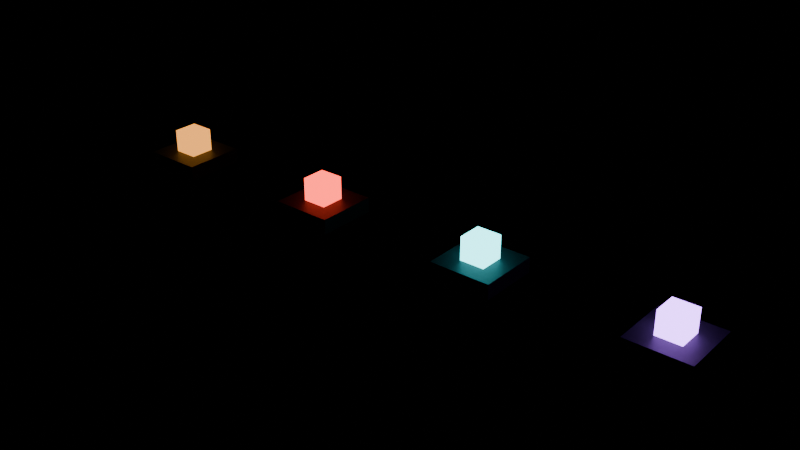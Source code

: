 # Source: TC_LightingReference_V1.blend  (saved by Blender 4.0.36; exported with 4.5.12 LTS)
import bpy
from mathutils import Matrix  # noqa: F401  (used for matrix-valued properties, if any)

bpy.ops.wm.read_factory_settings(use_empty=True)
scene = bpy.context.scene
scene.name = 'Scene'

# ---- materials (node trees are filled in below, after node groups)
mat_tc_lightingref_plinth = bpy.data.materials.new('TC_LightingRef_Plinth')
mat_tc_lightingref_plinth.use_transparent_shadow = False
mat_tc_lightingref_interactionsample = bpy.data.materials.new('TC_LightingRef_InteractionSample')
mat_tc_lightingref_interactionsample.use_transparent_shadow = False
mat_tc_lightingref_labeltext = bpy.data.materials.new('TC_LightingRef_LabelText')
mat_tc_lightingref_labeltext.use_transparent_shadow = False
mat_tc_lightingref_dangersample = bpy.data.materials.new('TC_LightingRef_DangerSample')
mat_tc_lightingref_dangersample.use_transparent_shadow = False
mat_tc_lightingref_poweredsample = bpy.data.materials.new('TC_LightingRef_PoweredSample')
mat_tc_lightingref_poweredsample.use_transparent_shadow = False
mat_tc_lightingref_aliensample = bpy.data.materials.new('TC_LightingRef_AlienSample')
mat_tc_lightingref_aliensample.use_transparent_shadow = False

# ---- material node trees
mat_tc_lightingref_plinth.use_nodes = True; mat_tc_lightingref_plinth.node_tree.nodes.clear()
_N = mat_tc_lightingref_plinth.node_tree.nodes; _L = mat_tc_lightingref_plinth.node_tree.links
n0 = _N.new('ShaderNodeBsdfPrincipled'); n0.name = 'Principled BSDF'; n0.location = (10, 300)
n0.inputs[0].default_value = (0.045, 0.05, 0.058, 1.0)
n0.inputs[1].default_value = 0.4
n0.inputs[2].default_value = 0.55
n0.inputs[3].default_value = 1.45
n1 = _N.new('ShaderNodeOutputMaterial'); n1.name = 'Material Output'; n1.location = (300, 300)
_L.new(n0.outputs[0], n1.inputs[0])
n1.is_active_output = True
mat_tc_lightingref_interactionsample.use_nodes = True; mat_tc_lightingref_interactionsample.node_tree.nodes.clear()
_N = mat_tc_lightingref_interactionsample.node_tree.nodes; _L = mat_tc_lightingref_interactionsample.node_tree.links
n0 = _N.new('ShaderNodeBsdfPrincipled'); n0.name = 'Principled BSDF'; n0.location = (10, 300)
n0.inputs[0].default_value = (0.02, 0.02, 0.02, 1.0)
n0.inputs[2].default_value = 0.3
n0.inputs[3].default_value = 1.45
n0.inputs[27].default_value = (1.0, 0.38, 0.06, 1.0)
n0.inputs[28].default_value = 1.8
n1 = _N.new('ShaderNodeOutputMaterial'); n1.name = 'Material Output'; n1.location = (300, 300)
_L.new(n0.outputs[0], n1.inputs[0])
n1.is_active_output = True
mat_tc_lightingref_labeltext.use_nodes = True; mat_tc_lightingref_labeltext.node_tree.nodes.clear()
_N = mat_tc_lightingref_labeltext.node_tree.nodes; _L = mat_tc_lightingref_labeltext.node_tree.links
n0 = _N.new('ShaderNodeBsdfPrincipled'); n0.name = 'Principled BSDF'; n0.location = (10, 300)
n0.inputs[0].default_value = (0.478, 0.435, 0.356, 1.0)
n0.inputs[2].default_value = 0.6
n0.inputs[3].default_value = 1.45
n1 = _N.new('ShaderNodeOutputMaterial'); n1.name = 'Material Output'; n1.location = (300, 300)
_L.new(n0.outputs[0], n1.inputs[0])
n1.is_active_output = True
mat_tc_lightingref_dangersample.use_nodes = True; mat_tc_lightingref_dangersample.node_tree.nodes.clear()
_N = mat_tc_lightingref_dangersample.node_tree.nodes; _L = mat_tc_lightingref_dangersample.node_tree.links
n0 = _N.new('ShaderNodeBsdfPrincipled'); n0.name = 'Principled BSDF'; n0.location = (10, 300)
n0.inputs[0].default_value = (0.02, 0.02, 0.02, 1.0)
n0.inputs[2].default_value = 0.3
n0.inputs[3].default_value = 1.45
n0.inputs[27].default_value = (1.0, 0.06, 0.04, 1.0)
n0.inputs[28].default_value = 4.0
n1 = _N.new('ShaderNodeOutputMaterial'); n1.name = 'Material Output'; n1.location = (300, 300)
_L.new(n0.outputs[0], n1.inputs[0])
n1.is_active_output = True
mat_tc_lightingref_poweredsample.use_nodes = True; mat_tc_lightingref_poweredsample.node_tree.nodes.clear()
_N = mat_tc_lightingref_poweredsample.node_tree.nodes; _L = mat_tc_lightingref_poweredsample.node_tree.links
n0 = _N.new('ShaderNodeBsdfPrincipled'); n0.name = 'Principled BSDF'; n0.location = (10, 300)
n0.inputs[0].default_value = (0.02, 0.02, 0.02, 1.0)
n0.inputs[2].default_value = 0.3
n0.inputs[3].default_value = 1.45
n0.inputs[27].default_value = (0.1, 0.85, 0.9, 1.0)
n0.inputs[28].default_value = 5.0
n1 = _N.new('ShaderNodeOutputMaterial'); n1.name = 'Material Output'; n1.location = (300, 300)
_L.new(n0.outputs[0], n1.inputs[0])
n1.is_active_output = True
mat_tc_lightingref_aliensample.use_nodes = True; mat_tc_lightingref_aliensample.node_tree.nodes.clear()
_N = mat_tc_lightingref_aliensample.node_tree.nodes; _L = mat_tc_lightingref_aliensample.node_tree.links
n0 = _N.new('ShaderNodeBsdfPrincipled'); n0.name = 'Principled BSDF'; n0.location = (10, 300)
n0.inputs[0].default_value = (0.02, 0.02, 0.02, 1.0)
n0.inputs[2].default_value = 0.3
n0.inputs[3].default_value = 1.45
n0.inputs[27].default_value = (0.48, 0.18, 1.0, 1.0)
n0.inputs[28].default_value = 7.0
n1 = _N.new('ShaderNodeOutputMaterial'); n1.name = 'Material Output'; n1.location = (300, 300)
_L.new(n0.outputs[0], n1.inputs[0])
n1.is_active_output = True

# ---- meshes
me_cube = bpy.data.meshes.new('Cube')
me_cube.from_pydata([(-2.0, -0.2, 0.0), (-2.0, -0.2, 0.1), (-2.0, 0.2, 0.0), (-2.0, 0.2, 0.1), (-1.6, -0.2, 0.0), (-1.6, -0.2, 0.1), (-1.6, 0.2, 0.0), (-1.6, 0.2, 0.1)], [], [(0, 1, 3, 2), (2, 3, 7, 6), (6, 7, 5, 4), (4, 5, 1, 0), (2, 6, 4, 0), (7, 3, 1, 5)])
_uv = me_cube.uv_layers.new(name='UVMap')
_uv.uv.foreach_set('vector', [0.375, 0.0, 0.625, 0.0, 0.625, 0.25, 0.375, 0.25, 0.375, 0.25, 0.625, 0.25, 0.625, 0.5, 0.375, 0.5, 0.375, 0.5, 0.625, 0.5, 0.625, 0.75, 0.375, 0.75, 0.375, 0.75, 0.625, 0.75, 0.625, 1.0, 0.375, 1.0, 0.125, 0.5, 0.375, 0.5, 0.375, 0.75, 0.125, 0.75, 0.625, 0.5, 0.875, 0.5, 0.875, 0.75, 0.625, 0.75])
me_cube.materials.append(mat_tc_lightingref_plinth)
me_cube.update()
me_cube_001 = bpy.data.meshes.new('Cube.001')
me_cube_001.from_pydata([(-1.88, -0.08, 0.1), (-1.88, -0.08, 0.25), (-1.88, 0.08, 0.1), (-1.88, 0.08, 0.25), (-1.72, -0.08, 0.1), (-1.72, -0.08, 0.25), (-1.72, 0.08, 0.1), (-1.72, 0.08, 0.25)], [], [(0, 1, 3, 2), (2, 3, 7, 6), (6, 7, 5, 4), (4, 5, 1, 0), (2, 6, 4, 0), (7, 3, 1, 5)])
_uv = me_cube_001.uv_layers.new(name='UVMap')
_uv.uv.foreach_set('vector', [0.375, 0.0, 0.625, 0.0, 0.625, 0.25, 0.375, 0.25, 0.375, 0.25, 0.625, 0.25, 0.625, 0.5, 0.375, 0.5, 0.375, 0.5, 0.625, 0.5, 0.625, 0.75, 0.375, 0.75, 0.375, 0.75, 0.625, 0.75, 0.625, 1.0, 0.375, 1.0, 0.125, 0.5, 0.375, 0.5, 0.375, 0.75, 0.125, 0.75, 0.625, 0.5, 0.875, 0.5, 0.875, 0.75, 0.625, 0.75])
me_cube_001.materials.append(mat_tc_lightingref_interactionsample)
me_cube_001.update()
me_text = bpy.data.meshes.new('Text')
me_text.from_pydata([(-1.744, 0.236, 0.0304), (-1.744, 0.236, -0.029), (-1.753, 0.236, -0.029), (-1.753, 0.236, 0.0304), (-1.777, 0.236, 0.0304), (-1.777, 0.236, 0.0392), (-1.72, 0.236, 0.0392), (-1.72, 0.236, 0.0304), (-1.795, 0.236, -0.029), (-1.84, 0.236, 0.0235), (-1.84, 0.236, -0.029), (-1.849, 0.236, -0.029), (-1.849, 0.236, 0.0392), (-1.842, 0.236, 0.0392), (-1.795, 0.236, -0.0136), (-1.795, 0.236, 0.0392), (-1.786, 0.236, 0.0392), (-1.786, 0.236, -0.029), (-1.874, 0.236, -0.029), (-1.874, 0.236, 0.0392), (-1.864, 0.236, 0.0392), (-1.864, 0.236, -0.029), (-1.744, 0.244, 0.0304), (-1.744, 0.244, -0.029), (-1.753, 0.244, -0.029), (-1.753, 0.244, 0.0304), (-1.777, 0.244, 0.0304), (-1.777, 0.244, 0.0392), (-1.72, 0.244, 0.0392), (-1.72, 0.244, 0.0304), (-1.795, 0.244, -0.029), (-1.84, 0.244, 0.0235), (-1.84, 0.244, -0.029), (-1.849, 0.244, -0.029), (-1.849, 0.244, 0.0392), (-1.842, 0.244, 0.0392), (-1.795, 0.244, -0.0136), (-1.795, 0.244, 0.0392), (-1.786, 0.244, 0.0392), (-1.786, 0.244, -0.029), (-1.874, 0.244, -0.029), (-1.874, 0.244, 0.0392), (-1.864, 0.244, 0.0392), (-1.864, 0.244, -0.029), (-1.874, 0.244, -0.029), (-1.874, 0.236, -0.029), (-1.874, 0.244, 0.0392), (-1.874, 0.236, 0.0392), (-1.864, 0.244, 0.0392), (-1.864, 0.236, 0.0392), (-1.864, 0.244, -0.029), (-1.864, 0.236, -0.029), (-1.795, 0.244, -0.029), (-1.795, 0.236, -0.029), (-1.84, 0.244, 0.0235), (-1.84, 0.236, 0.0235), (-1.84, 0.244, -0.029), (-1.84, 0.236, -0.029), (-1.849, 0.244, -0.029), (-1.849, 0.236, -0.029), (-1.849, 0.244, 0.0392), (-1.849, 0.236, 0.0392), (-1.842, 0.244, 0.0392), (-1.842, 0.236, 0.0392), (-1.795, 0.244, -0.0136), (-1.795, 0.236, -0.0136), (-1.795, 0.244, 0.0392), (-1.795, 0.236, 0.0392), (-1.786, 0.244, 0.0392), (-1.786, 0.236, 0.0392), (-1.786, 0.244, -0.029), (-1.786, 0.236, -0.029), (-1.744, 0.244, 0.0304), (-1.744, 0.236, 0.0304), (-1.744, 0.244, -0.029), (-1.744, 0.236, -0.029), (-1.753, 0.244, -0.029), (-1.753, 0.236, -0.029), (-1.753, 0.244, 0.0304), (-1.753, 0.236, 0.0304), (-1.777, 0.244, 0.0304), (-1.777, 0.236, 0.0304), (-1.777, 0.244, 0.0392), (-1.777, 0.236, 0.0392), (-1.72, 0.244, 0.0392), (-1.72, 0.236, 0.0392), (-1.72, 0.244, 0.0304), (-1.72, 0.236, 0.0304)], [], [(4, 6, 5), (4, 7, 6), (3, 7, 4), (2, 0, 3), (0, 7, 3), (2, 1, 0), (11, 13, 12), (11, 9, 13), (9, 14, 13), (14, 16, 15), (14, 17, 16), (11, 10, 9), (8, 14, 9), (8, 17, 14), (18, 20, 19), (18, 21, 20), (26, 27, 28), (26, 28, 29), (25, 26, 29), (24, 25, 22), (22, 25, 29), (24, 22, 23), (33, 34, 35), (33, 35, 31), (31, 35, 36), (36, 37, 38), (36, 38, 39), (33, 31, 32), (30, 31, 36), (30, 36, 39), (40, 41, 42), (40, 42, 43), (45, 47, 46, 44), (47, 49, 48, 46), (49, 51, 50, 48), (51, 45, 44, 50), (53, 55, 54, 52), (55, 57, 56, 54), (57, 59, 58, 56), (59, 61, 60, 58), (61, 63, 62, 60), (63, 65, 64, 62), (65, 67, 66, 64), (67, 69, 68, 66), (69, 71, 70, 68), (71, 53, 52, 70), (73, 75, 74, 72), (75, 77, 76, 74), (77, 79, 78, 76), (79, 81, 80, 78), (81, 83, 82, 80), (83, 85, 84, 82), (85, 87, 86, 84), (87, 73, 72, 86)])
me_text.polygons.foreach_set('use_smooth', [0, 0, 0, 0, 0, 0, 0, 0, 0, 0, 0, 0, 0, 0, 0, 0, 0, 0, 0, 0, 0, 0, 0, 0, 0, 0, 0, 0, 0, 0, 0, 0, 1, 1, 1, 1, 1, 1, 1, 1, 1, 1, 1, 1, 1, 1, 1, 1, 1, 1, 1, 1, 1, 1])
_uv = me_text.uv_layers.new(name='UVMap')
_uv.uv.foreach_set('vector', [0.5714, 0.0, 0.8571, 0.0, 0.7143, 0.0, 0.5714, 0.0, 1.0, 0.0, 0.8571, 0.0, 0.4286, 0.0, 1.0, 0.0, 0.5714, 0.0, 0.2857, 0.0, 0.0, 0.0, 0.4286, 0.0, 0.0, 0.0, 1.0, 0.0, 0.4286, 0.0, 0.2857, 0.0, 0.1429, 0.0, 0.0, 0.0, 0.3333, 0.0, 0.5556, 0.0, 0.4444, 0.0, 0.3333, 0.0, 0.1111, 0.0, 0.5556, 0.0, 0.1111, 0.0, 0.6667, 0.0, 0.5556, 0.0, 0.6667, 0.0, 0.8889, 0.0, 0.7778, 0.0, 0.6667, 0.0, 1.0, 0.0, 0.8889, 0.0, 0.3333, 0.0, 0.2222, 0.0, 0.1111, 0.0, 0.0, 0.0, 0.6667, 0.0, 0.1111, 0.0, 0.0, 0.0, 1.0, 0.0, 0.6667, 0.0, 0.0, 0.0, 0.6667, 0.0, 0.3333, 0.0, 0.0, 0.0, 1.0, 0.0, 0.6667, 0.0, 0.5714, 0.0, 0.7143, 0.0, 0.8571, 0.0, 0.5714, 0.0, 0.8571, 0.0, 1.0, 0.0, 0.4286, 0.0, 0.5714, 0.0, 1.0, 0.0, 0.2857, 0.0, 0.4286, 0.0, 0.0, 0.0, 0.0, 0.0, 0.4286, 0.0, 1.0, 0.0, 0.2857, 0.0, 0.0, 0.0, 0.1429, 0.0, 0.3333, 0.0, 0.4444, 0.0, 0.5556, 0.0, 0.3333, 0.0, 0.5556, 0.0, 0.1111, 0.0, 0.1111, 0.0, 0.5556, 0.0, 0.6667, 0.0, 0.6667, 0.0, 0.7778, 0.0, 0.8889, 0.0, 0.6667, 0.0, 0.8889, 0.0, 1.0, 0.0, 0.3333, 0.0, 0.1111, 0.0, 0.2222, 0.0, 0.0, 0.0, 0.1111, 0.0, 0.6667, 0.0, 0.0, 0.0, 0.6667, 0.0, 1.0, 0.0, 0.0, 0.0, 0.3333, 0.0, 0.6667, 0.0, 0.0, 0.0, 0.6667, 0.0, 1.0, 0.0, 0.0, 1.0, 0.25, 1.0, 0.25, 0.0, 0.0, 0.0, 0.25, 1.0, 0.5, 1.0, 0.5, 0.0, 0.25, 0.0, 0.5, 1.0, 0.75, 1.0, 0.75, 0.0, 0.5, 0.0, 0.75, 1.0, 1.0, 1.0, 1.0, 0.0, 0.75, 0.0, 0.0, 1.0, 0.1, 1.0, 0.1, 0.0, 0.0, 0.0, 0.1, 1.0, 0.2, 1.0, 0.2, 0.0, 0.1, 0.0, 0.2, 1.0, 0.3, 1.0, 0.3, 0.0, 0.2, 0.0, 0.3, 1.0, 0.4, 1.0, 0.4, 0.0, 0.3, 0.0, 0.4, 1.0, 0.5, 1.0, 0.5, 0.0, 0.4, 0.0, 0.5, 1.0, 0.6, 1.0, 0.6, 0.0, 0.5, 0.0, 0.6, 1.0, 0.7, 1.0, 0.7, 0.0, 0.6, 0.0, 0.7, 1.0, 0.8, 1.0, 0.8, 0.0, 0.7, 0.0, 0.8, 1.0, 0.9, 1.0, 0.9, 0.0, 0.8, 0.0, 0.9, 1.0, 1.0, 1.0, 1.0, 0.0, 0.9, 0.0, 0.0, 1.0, 0.125, 1.0, 0.125, 0.0, 0.0, 0.0, 0.125, 1.0, 0.25, 1.0, 0.25, 0.0, 0.125, 0.0, 0.25, 1.0, 0.375, 1.0, 0.375, 0.0, 0.25, 0.0, 0.375, 1.0, 0.5, 1.0, 0.5, 0.0, 0.375, 0.0, 0.5, 1.0, 0.625, 1.0, 0.625, 0.0, 0.5, 0.0, 0.625, 1.0, 0.75, 1.0, 0.75, 0.0, 0.625, 0.0, 0.75, 1.0, 0.875, 1.0, 0.875, 0.0, 0.75, 0.0, 0.875, 1.0, 1.0, 1.0, 1.0, 0.0, 0.875, 0.0])
me_text.materials.append(mat_tc_lightingref_labeltext)
me_text.auto_texspace = False
me_text.update()
me_cube_002 = bpy.data.meshes.new('Cube.002')
me_cube_002.from_pydata([(-0.8, -0.2, 0.0), (-0.8, -0.2, 0.1), (-0.8, 0.2, 0.0), (-0.8, 0.2, 0.1), (-0.4, -0.2, 0.0), (-0.4, -0.2, 0.1), (-0.4, 0.2, 0.0), (-0.4, 0.2, 0.1)], [], [(0, 1, 3, 2), (2, 3, 7, 6), (6, 7, 5, 4), (4, 5, 1, 0), (2, 6, 4, 0), (7, 3, 1, 5)])
_uv = me_cube_002.uv_layers.new(name='UVMap')
_uv.uv.foreach_set('vector', [0.375, 0.0, 0.625, 0.0, 0.625, 0.25, 0.375, 0.25, 0.375, 0.25, 0.625, 0.25, 0.625, 0.5, 0.375, 0.5, 0.375, 0.5, 0.625, 0.5, 0.625, 0.75, 0.375, 0.75, 0.375, 0.75, 0.625, 0.75, 0.625, 1.0, 0.375, 1.0, 0.125, 0.5, 0.375, 0.5, 0.375, 0.75, 0.125, 0.75, 0.625, 0.5, 0.875, 0.5, 0.875, 0.75, 0.625, 0.75])
me_cube_002.materials.append(mat_tc_lightingref_plinth)
me_cube_002.update()
me_cube_003 = bpy.data.meshes.new('Cube.003')
me_cube_003.from_pydata([(-0.68, -0.08, 0.1), (-0.68, -0.08, 0.25), (-0.68, 0.08, 0.1), (-0.68, 0.08, 0.25), (-0.52, -0.08, 0.1), (-0.52, -0.08, 0.25), (-0.52, 0.08, 0.1), (-0.52, 0.08, 0.25)], [], [(0, 1, 3, 2), (2, 3, 7, 6), (6, 7, 5, 4), (4, 5, 1, 0), (2, 6, 4, 0), (7, 3, 1, 5)])
_uv = me_cube_003.uv_layers.new(name='UVMap')
_uv.uv.foreach_set('vector', [0.375, 0.0, 0.625, 0.0, 0.625, 0.25, 0.375, 0.25, 0.375, 0.25, 0.625, 0.25, 0.625, 0.5, 0.375, 0.5, 0.375, 0.5, 0.625, 0.5, 0.625, 0.75, 0.375, 0.75, 0.375, 0.75, 0.625, 0.75, 0.625, 1.0, 0.375, 1.0, 0.125, 0.5, 0.375, 0.5, 0.375, 0.75, 0.125, 0.75, 0.625, 0.5, 0.875, 0.5, 0.875, 0.75, 0.625, 0.75])
me_cube_003.materials.append(mat_tc_lightingref_dangersample)
me_cube_003.update()
me_text_001 = bpy.data.meshes.new('Text.001')
me_text_001.from_pydata([(-0.5018, 0.236, -0.02753), (-0.5102, 0.236, -0.02934), (-0.5192, 0.236, -0.0299), (-0.5379, 0.236, -0.02537), (-0.5507, 0.236, -0.01316), (-0.5555, 0.236, 0.0047), (-0.5506, 0.236, 0.02281), (-0.5376, 0.236, 0.03539), (-0.5189, 0.236, 0.0401), (-0.5114, 0.236, 0.0396), (-0.5038, 0.236, 0.0378), (-0.4946, 0.236, 0.0343), (-0.4946, 0.236, 0.0244), (-0.5026, 0.236, 0.02809), (-0.5108, 0.236, 0.03034), (-0.5191, 0.236, 0.0311), (-0.5324, 0.236, 0.02762), (-0.5418, 0.236, 0.01834), (-0.5454, 0.236, 0.005), (-0.5418, 0.236, -0.00847), (-0.5321, 0.236, -0.01756), (-0.5178, 0.236, -0.0209), (-0.5126, 0.236, -0.02053), (-0.5077, 0.236, -0.01957), (-0.503, 0.236, -0.0182), (-0.503, 0.236, -0.0042), (-0.5161, 0.236, -0.0042), (-0.5161, 0.236, 0.0046), (-0.4932, 0.236, 0.0046), (-0.4932, 0.236, -0.0243), (-0.5764, 0.236, -0.029), (-0.622, 0.236, 0.0235), (-0.622, 0.236, -0.029), (-0.6312, 0.236, -0.029), (-0.6312, 0.236, 0.0392), (-0.6234, 0.236, 0.0392), (-0.5772, 0.236, -0.0136), (-0.5772, 0.236, 0.0392), (-0.568, 0.236, 0.0392), (-0.568, 0.236, -0.029), (-0.6795, 0.236, 0.0392), (-0.6588, 0.236, 0.03394), (-0.647, 0.236, 0.0211), (-0.6432, 0.236, 0.0051), (-0.6475, 0.236, -0.01152), (-0.66, 0.236, -0.02405), (-0.6794, 0.236, -0.029), (-0.706, 0.236, -0.029), (-0.706, 0.236, 0.0392), (-0.6806, 0.236, -0.0202), (-0.6636, 0.236, -0.01551), (-0.6554, 0.236, -0.005193), (-0.6533, 0.236, 0.0051), (-0.6562, 0.236, 0.01775), (-0.6654, 0.236, 0.02689), (-0.6811, 0.236, 0.0304), (-0.6962, 0.236, 0.0304), (-0.6962, 0.236, -0.0202), (-0.5018, 0.244, -0.02753), (-0.5102, 0.244, -0.02934), (-0.5192, 0.244, -0.0299), (-0.5379, 0.244, -0.02537), (-0.5507, 0.244, -0.01316), (-0.5555, 0.244, 0.0047), (-0.5506, 0.244, 0.02281), (-0.5376, 0.244, 0.03539), (-0.5189, 0.244, 0.0401), (-0.5114, 0.244, 0.0396), (-0.5038, 0.244, 0.0378), (-0.4946, 0.244, 0.0343), (-0.4946, 0.244, 0.0244), (-0.5026, 0.244, 0.02809), (-0.5108, 0.244, 0.03034), (-0.5191, 0.244, 0.0311), (-0.5324, 0.244, 0.02762), (-0.5418, 0.244, 0.01834), (-0.5454, 0.244, 0.005), (-0.5418, 0.244, -0.00847), (-0.5321, 0.244, -0.01756), (-0.5178, 0.244, -0.0209), (-0.5126, 0.244, -0.02053), (-0.5077, 0.244, -0.01957), (-0.503, 0.244, -0.0182), (-0.503, 0.244, -0.0042), (-0.5161, 0.244, -0.0042), (-0.5161, 0.244, 0.0046), (-0.4932, 0.244, 0.0046), (-0.4932, 0.244, -0.0243), (-0.5764, 0.244, -0.029), (-0.622, 0.244, 0.0235), (-0.622, 0.244, -0.029), (-0.6312, 0.244, -0.029), (-0.6312, 0.244, 0.0392), (-0.6234, 0.244, 0.0392), (-0.5772, 0.244, -0.0136), (-0.5772, 0.244, 0.0392), (-0.568, 0.244, 0.0392), (-0.568, 0.244, -0.029), (-0.6795, 0.244, 0.0392), (-0.6588, 0.244, 0.03394), (-0.647, 0.244, 0.0211), (-0.6432, 0.244, 0.0051), (-0.6475, 0.244, -0.01152), (-0.66, 0.244, -0.02405), (-0.6794, 0.244, -0.029), (-0.706, 0.244, -0.029), (-0.706, 0.244, 0.0392), (-0.6806, 0.244, -0.0202), (-0.6636, 0.244, -0.01551), (-0.6554, 0.244, -0.005193), (-0.6533, 0.244, 0.0051), (-0.6562, 0.244, 0.01775), (-0.6654, 0.244, 0.02689), (-0.6811, 0.244, 0.0304), (-0.6962, 0.244, 0.0304), (-0.6962, 0.244, -0.0202), (-0.6795, 0.244, 0.0392), (-0.6795, 0.236, 0.0392), (-0.6588, 0.244, 0.03394), (-0.6588, 0.236, 0.03394), (-0.647, 0.244, 0.0211), (-0.647, 0.236, 0.0211), (-0.6432, 0.244, 0.0051), (-0.6432, 0.236, 0.0051), (-0.6475, 0.244, -0.01152), (-0.6475, 0.236, -0.01152), (-0.66, 0.244, -0.02405), (-0.66, 0.236, -0.02405), (-0.6794, 0.244, -0.029), (-0.6794, 0.236, -0.029), (-0.706, 0.244, -0.029), (-0.706, 0.236, -0.029), (-0.706, 0.244, 0.0392), (-0.706, 0.236, 0.0392), (-0.6806, 0.244, -0.0202), (-0.6806, 0.236, -0.0202), (-0.6636, 0.244, -0.01551), (-0.6636, 0.236, -0.01551), (-0.6554, 0.244, -0.005193), (-0.6554, 0.236, -0.005193), (-0.6533, 0.244, 0.0051), (-0.6533, 0.236, 0.0051), (-0.6562, 0.244, 0.01775), (-0.6562, 0.236, 0.01775), (-0.6654, 0.244, 0.02689), (-0.6654, 0.236, 0.02689), (-0.6811, 0.244, 0.0304), (-0.6811, 0.236, 0.0304), (-0.6962, 0.244, 0.0304), (-0.6962, 0.236, 0.0304), (-0.6962, 0.244, -0.0202), (-0.6962, 0.236, -0.0202), (-0.5764, 0.244, -0.029), (-0.5764, 0.236, -0.029), (-0.622, 0.244, 0.0235), (-0.622, 0.236, 0.0235), (-0.622, 0.244, -0.029), (-0.622, 0.236, -0.029), (-0.6312, 0.244, -0.029), (-0.6312, 0.236, -0.029), (-0.6312, 0.244, 0.0392), (-0.6312, 0.236, 0.0392), (-0.6234, 0.244, 0.0392), (-0.6234, 0.236, 0.0392), (-0.5772, 0.244, -0.0136), (-0.5772, 0.236, -0.0136), (-0.5772, 0.244, 0.0392), (-0.5772, 0.236, 0.0392), (-0.568, 0.244, 0.0392), (-0.568, 0.236, 0.0392), (-0.568, 0.244, -0.029), (-0.568, 0.236, -0.029), (-0.5018, 0.244, -0.02753), (-0.5018, 0.236, -0.02753), (-0.5102, 0.244, -0.02934), (-0.5102, 0.236, -0.02934), (-0.5192, 0.244, -0.0299), (-0.5192, 0.236, -0.0299), (-0.5379, 0.244, -0.02537), (-0.5379, 0.236, -0.02537), (-0.5507, 0.244, -0.01316), (-0.5507, 0.236, -0.01316), (-0.5555, 0.244, 0.0047), (-0.5555, 0.236, 0.0047), (-0.5506, 0.244, 0.02281), (-0.5506, 0.236, 0.02281), (-0.5376, 0.244, 0.03539), (-0.5376, 0.236, 0.03539), (-0.5189, 0.244, 0.0401), (-0.5189, 0.236, 0.0401), (-0.5114, 0.244, 0.0396), (-0.5114, 0.236, 0.0396), (-0.5038, 0.244, 0.0378), (-0.5038, 0.236, 0.0378), (-0.4946, 0.244, 0.0343), (-0.4946, 0.236, 0.0343), (-0.4946, 0.244, 0.0244), (-0.4946, 0.236, 0.0244), (-0.5026, 0.244, 0.02809), (-0.5026, 0.236, 0.02809), (-0.5108, 0.244, 0.03034), (-0.5108, 0.236, 0.03034), (-0.5191, 0.244, 0.0311), (-0.5191, 0.236, 0.0311), (-0.5324, 0.244, 0.02762), (-0.5324, 0.236, 0.02762), (-0.5418, 0.244, 0.01834), (-0.5418, 0.236, 0.01834), (-0.5454, 0.244, 0.005), (-0.5454, 0.236, 0.005), (-0.5418, 0.244, -0.00847), (-0.5418, 0.236, -0.00847), (-0.5321, 0.244, -0.01756), (-0.5321, 0.236, -0.01756), (-0.5178, 0.244, -0.0209), (-0.5178, 0.236, -0.0209), (-0.5126, 0.244, -0.02053), (-0.5126, 0.236, -0.02053), (-0.5077, 0.244, -0.01957), (-0.5077, 0.236, -0.01957), (-0.503, 0.244, -0.0182), (-0.503, 0.236, -0.0182), (-0.503, 0.244, -0.0042), (-0.503, 0.236, -0.0042), (-0.5161, 0.244, -0.0042), (-0.5161, 0.236, -0.0042), (-0.5161, 0.244, 0.0046), (-0.5161, 0.236, 0.0046), (-0.4932, 0.244, 0.0046), (-0.4932, 0.236, 0.0046), (-0.4932, 0.244, -0.0243), (-0.4932, 0.236, -0.0243)], [], [(7, 9, 8), (7, 10, 9), (7, 11, 10), (6, 16, 7), (16, 15, 7), (15, 11, 7), (15, 14, 11), (14, 13, 11), (13, 12, 11), (6, 17, 16), (5, 17, 6), (5, 18, 17), (5, 19, 18), (4, 19, 5), (26, 28, 27), (26, 25, 28), (25, 29, 28), (24, 29, 25), (4, 20, 19), (3, 20, 4), (3, 21, 20), (23, 29, 24), (22, 29, 23), (21, 29, 22), (3, 29, 21), (3, 0, 29), (2, 0, 3), (2, 1, 0), (33, 35, 34), (33, 31, 35), (31, 36, 35), (36, 38, 37), (36, 39, 38), (33, 32, 31), (30, 36, 31), (30, 39, 36), (47, 56, 48), (56, 40, 48), (56, 41, 40), (56, 55, 41), (55, 54, 41), (54, 42, 41), (47, 57, 56), (53, 42, 54), (53, 43, 42), (52, 43, 53), (51, 43, 52), (51, 44, 43), (50, 44, 51), (50, 45, 44), (49, 45, 50), (47, 49, 57), (47, 45, 49), (47, 46, 45), (65, 66, 67), (65, 67, 68), (65, 68, 69), (64, 65, 74), (74, 65, 73), (73, 65, 69), (73, 69, 72), (72, 69, 71), (71, 69, 70), (64, 74, 75), (63, 64, 75), (63, 75, 76), (63, 76, 77), (62, 63, 77), (84, 85, 86), (84, 86, 83), (83, 86, 87), (82, 83, 87), (62, 77, 78), (61, 62, 78), (61, 78, 79), (81, 82, 87), (80, 81, 87), (79, 80, 87), (61, 79, 87), (61, 87, 58), (60, 61, 58), (60, 58, 59), (91, 92, 93), (91, 93, 89), (89, 93, 94), (94, 95, 96), (94, 96, 97), (91, 89, 90), (88, 89, 94), (88, 94, 97), (105, 106, 114), (114, 106, 98), (114, 98, 99), (114, 99, 113), (113, 99, 112), (112, 99, 100), (105, 114, 115), (111, 112, 100), (111, 100, 101), (110, 111, 101), (109, 110, 101), (109, 101, 102), (108, 109, 102), (108, 102, 103), (107, 108, 103), (105, 115, 107), (105, 107, 103), (105, 103, 104), (117, 119, 118, 116), (119, 121, 120, 118), (121, 123, 122, 120), (123, 125, 124, 122), (125, 127, 126, 124), (127, 129, 128, 126), (129, 131, 130, 128), (131, 133, 132, 130), (133, 117, 116, 132), (135, 137, 136, 134), (137, 139, 138, 136), (139, 141, 140, 138), (141, 143, 142, 140), (143, 145, 144, 142), (145, 147, 146, 144), (147, 149, 148, 146), (149, 151, 150, 148), (151, 135, 134, 150), (153, 155, 154, 152), (155, 157, 156, 154), (157, 159, 158, 156), (159, 161, 160, 158), (161, 163, 162, 160), (163, 165, 164, 162), (165, 167, 166, 164), (167, 169, 168, 166), (169, 171, 170, 168), (171, 153, 152, 170), (173, 175, 174, 172), (175, 177, 176, 174), (177, 179, 178, 176), (179, 181, 180, 178), (181, 183, 182, 180), (183, 185, 184, 182), (185, 187, 186, 184), (187, 189, 188, 186), (189, 191, 190, 188), (191, 193, 192, 190), (193, 195, 194, 192), (195, 197, 196, 194), (197, 199, 198, 196), (199, 201, 200, 198), (201, 203, 202, 200), (203, 205, 204, 202), (205, 207, 206, 204), (207, 209, 208, 206), (209, 211, 210, 208), (211, 213, 212, 210), (213, 215, 214, 212), (215, 217, 216, 214), (217, 219, 218, 216), (219, 221, 220, 218), (221, 223, 222, 220), (223, 225, 224, 222), (225, 227, 226, 224), (227, 229, 228, 226), (229, 231, 230, 228), (231, 173, 172, 230)])
me_text_001.polygons.foreach_set('use_smooth', [0, 0, 0, 0, 0, 0, 0, 0, 0, 0, 0, 0, 0, 0, 0, 0, 0, 0, 0, 0, 0, 0, 0, 0, 0, 0, 0, 0, 0, 0, 0, 0, 0, 0, 0, 0, 0, 0, 0, 0, 0, 0, 0, 0, 0, 0, 0, 0, 0, 0, 0, 0, 0, 0, 0, 0, 0, 0, 0, 0, 0, 0, 0, 0, 0, 0, 0, 0, 0, 0, 0, 0, 0, 0, 0, 0, 0, 0, 0, 0, 0, 0, 0, 0, 0, 0, 0, 0, 0, 0, 0, 0, 0, 0, 0, 0, 0, 0, 0, 0, 0, 0, 0, 0, 0, 0, 0, 0, 1, 1, 1, 1, 1, 1, 1, 1, 1, 1, 1, 1, 1, 1, 1, 1, 1, 1, 1, 1, 1, 1, 1, 1, 1, 1, 1, 1, 1, 1, 1, 1, 1, 1, 1, 1, 1, 1, 1, 1, 1, 1, 1, 1, 1, 1, 1, 1, 1, 1, 1, 1, 1, 1, 1, 1, 1, 1])
_uv = me_text_001.uv_layers.new(name='UVMap')
_uv.uv.foreach_set('vector', [0.2414, 0.0, 0.3103, 0.0, 0.2759, 0.0, 0.2414, 0.0, 0.3448, 0.0, 0.3103, 0.0, 0.2414, 0.0, 0.3793, 0.0, 0.3448, 0.0, 0.2069, 0.0, 0.5517, 0.0, 0.2414, 0.0, 0.5517, 0.0, 0.5172, 0.0, 0.2414, 0.0, 0.5172, 0.0, 0.3793, 0.0, 0.2414, 0.0, 0.5172, 0.0, 0.4828, 0.0, 0.3793, 0.0, 0.4828, 0.0, 0.4483, 0.0, 0.3793, 0.0, 0.4483, 0.0, 0.4138, 0.0, 0.3793, 0.0, 0.2069, 0.0, 0.5862, 0.0, 0.5517, 0.0, 0.1724, 0.0, 0.5862, 0.0, 0.2069, 0.0, 0.1724, 0.0, 0.6207, 0.0, 0.5862, 0.0, 0.1724, 0.0, 0.6552, 0.0, 0.6207, 0.0, 0.1379, 0.0, 0.6552, 0.0, 0.1724, 0.0, 0.8966, 0.0, 0.9655, 0.0, 0.931, 0.0, 0.8966, 0.0, 0.8621, 0.0, 0.9655, 0.0, 0.8621, 0.0, 1.0, 0.0, 0.9655, 0.0, 0.8276, 0.0, 1.0, 0.0, 0.8621, 0.0, 0.1379, 0.0, 0.6897, 0.0, 0.6552, 0.0, 0.1034, 0.0, 0.6897, 0.0, 0.1379, 0.0, 0.1034, 0.0, 0.7241, 0.0, 0.6897, 0.0, 0.7931, 0.0, 1.0, 0.0, 0.8276, 0.0, 0.7586, 0.0, 1.0, 0.0, 0.7931, 0.0, 0.7241, 0.0, 1.0, 0.0, 0.7586, 0.0, 0.1034, 0.0, 1.0, 0.0, 0.7241, 0.0, 0.1034, 0.0, 0.0, 0.0, 1.0, 0.0, 0.06897, 0.0, 0.0, 0.0, 0.1034, 0.0, 0.06897, 0.0, 0.03448, 0.0, 0.0, 0.0, 0.3333, 0.0, 0.5556, 0.0, 0.4444, 0.0, 0.3333, 0.0, 0.1111, 0.0, 0.5556, 0.0, 0.1111, 0.0, 0.6667, 0.0, 0.5556, 0.0, 0.6667, 0.0, 0.8889, 0.0, 0.7778, 0.0, 0.6667, 0.0, 1.0, 0.0, 0.8889, 0.0, 0.3333, 0.0, 0.2222, 0.0, 0.1111, 0.0, 0.0, 0.0, 0.6667, 0.0, 0.1111, 0.0, 0.0, 0.0, 1.0, 0.0, 0.6667, 0.0, 0.4118, 0.0, 0.9412, 0.0, 0.4706, 0.0, 0.9412, 0.0, 0.0, 0.0, 0.4706, 0.0, 0.9412, 0.0, 0.05882, 0.0, 0.0, 0.0, 0.9412, 0.0, 0.8824, 0.0, 0.05882, 0.0, 0.8824, 0.0, 0.8235, 0.0, 0.05882, 0.0, 0.8235, 0.0, 0.1176, 0.0, 0.05882, 0.0, 0.4118, 0.0, 1.0, 0.0, 0.9412, 0.0, 0.7647, 0.0, 0.1176, 0.0, 0.8235, 0.0, 0.7647, 0.0, 0.1765, 0.0, 0.1176, 0.0, 0.7059, 0.0, 0.1765, 0.0, 0.7647, 0.0, 0.6471, 0.0, 0.1765, 0.0, 0.7059, 0.0, 0.6471, 0.0, 0.2353, 0.0, 0.1765, 0.0, 0.5882, 0.0, 0.2353, 0.0, 0.6471, 0.0, 0.5882, 0.0, 0.2941, 0.0, 0.2353, 0.0, 0.5294, 0.0, 0.2941, 0.0, 0.5882, 0.0, 0.4118, 0.0, 0.5294, 0.0, 1.0, 0.0, 0.4118, 0.0, 0.2941, 0.0, 0.5294, 0.0, 0.4118, 0.0, 0.3529, 0.0, 0.2941, 0.0, 0.2414, 0.0, 0.2759, 0.0, 0.3103, 0.0, 0.2414, 0.0, 0.3103, 0.0, 0.3448, 0.0, 0.2414, 0.0, 0.3448, 0.0, 0.3793, 0.0, 0.2069, 0.0, 0.2414, 0.0, 0.5517, 0.0, 0.5517, 0.0, 0.2414, 0.0, 0.5172, 0.0, 0.5172, 0.0, 0.2414, 0.0, 0.3793, 0.0, 0.5172, 0.0, 0.3793, 0.0, 0.4828, 0.0, 0.4828, 0.0, 0.3793, 0.0, 0.4483, 0.0, 0.4483, 0.0, 0.3793, 0.0, 0.4138, 0.0, 0.2069, 0.0, 0.5517, 0.0, 0.5862, 0.0, 0.1724, 0.0, 0.2069, 0.0, 0.5862, 0.0, 0.1724, 0.0, 0.5862, 0.0, 0.6207, 0.0, 0.1724, 0.0, 0.6207, 0.0, 0.6552, 0.0, 0.1379, 0.0, 0.1724, 0.0, 0.6552, 0.0, 0.8966, 0.0, 0.931, 0.0, 0.9655, 0.0, 0.8966, 0.0, 0.9655, 0.0, 0.8621, 0.0, 0.8621, 0.0, 0.9655, 0.0, 1.0, 0.0, 0.8276, 0.0, 0.8621, 0.0, 1.0, 0.0, 0.1379, 0.0, 0.6552, 0.0, 0.6897, 0.0, 0.1034, 0.0, 0.1379, 0.0, 0.6897, 0.0, 0.1034, 0.0, 0.6897, 0.0, 0.7241, 0.0, 0.7931, 0.0, 0.8276, 0.0, 1.0, 0.0, 0.7586, 0.0, 0.7931, 0.0, 1.0, 0.0, 0.7241, 0.0, 0.7586, 0.0, 1.0, 0.0, 0.1034, 0.0, 0.7241, 0.0, 1.0, 0.0, 0.1034, 0.0, 1.0, 0.0, 0.0, 0.0, 0.06897, 0.0, 0.1034, 0.0, 0.0, 0.0, 0.06897, 0.0, 0.0, 0.0, 0.03448, 0.0, 0.3333, 0.0, 0.4444, 0.0, 0.5556, 0.0, 0.3333, 0.0, 0.5556, 0.0, 0.1111, 0.0, 0.1111, 0.0, 0.5556, 0.0, 0.6667, 0.0, 0.6667, 0.0, 0.7778, 0.0, 0.8889, 0.0, 0.6667, 0.0, 0.8889, 0.0, 1.0, 0.0, 0.3333, 0.0, 0.1111, 0.0, 0.2222, 0.0, 0.0, 0.0, 0.1111, 0.0, 0.6667, 0.0, 0.0, 0.0, 0.6667, 0.0, 1.0, 0.0, 0.4118, 0.0, 0.4706, 0.0, 0.9412, 0.0, 0.9412, 0.0, 0.4706, 0.0, 0.0, 0.0, 0.9412, 0.0, 0.0, 0.0, 0.05882, 0.0, 0.9412, 0.0, 0.05882, 0.0, 0.8824, 0.0, 0.8824, 0.0, 0.05882, 0.0, 0.8235, 0.0, 0.8235, 0.0, 0.05882, 0.0, 0.1176, 0.0, 0.4118, 0.0, 0.9412, 0.0, 1.0, 0.0, 0.7647, 0.0, 0.8235, 0.0, 0.1176, 0.0, 0.7647, 0.0, 0.1176, 0.0, 0.1765, 0.0, 0.7059, 0.0, 0.7647, 0.0, 0.1765, 0.0, 0.6471, 0.0, 0.7059, 0.0, 0.1765, 0.0, 0.6471, 0.0, 0.1765, 0.0, 0.2353, 0.0, 0.5882, 0.0, 0.6471, 0.0, 0.2353, 0.0, 0.5882, 0.0, 0.2353, 0.0, 0.2941, 0.0, 0.5294, 0.0, 0.5882, 0.0, 0.2941, 0.0, 0.4118, 0.0, 1.0, 0.0, 0.5294, 0.0, 0.4118, 0.0, 0.5294, 0.0, 0.2941, 0.0, 0.4118, 0.0, 0.2941, 0.0, 0.3529, 0.0, 0.0, 1.0, 0.1111, 1.0, 0.1111, 0.0, 0.0, 0.0, 0.1111, 1.0, 0.2222, 1.0, 0.2222, 0.0, 0.1111, 0.0, 0.2222, 1.0, 0.3333, 1.0, 0.3333, 0.0, 0.2222, 0.0, 0.3333, 1.0, 0.4444, 1.0, 0.4444, 0.0, 0.3333, 0.0, 0.4444, 1.0, 0.5556, 1.0, 0.5556, 0.0, 0.4444, 0.0, 0.5556, 1.0, 0.6667, 1.0, 0.6667, 0.0, 0.5556, 0.0, 0.6667, 1.0, 0.7778, 1.0, 0.7778, 0.0, 0.6667, 0.0, 0.7778, 1.0, 0.8889, 1.0, 0.8889, 0.0, 0.7778, 0.0, 0.8889, 1.0, 1.0, 1.0, 1.0, 0.0, 0.8889, 0.0, 0.0, 1.0, 0.1111, 1.0, 0.1111, 0.0, 0.0, 0.0, 0.1111, 1.0, 0.2222, 1.0, 0.2222, 0.0, 0.1111, 0.0, 0.2222, 1.0, 0.3333, 1.0, 0.3333, 0.0, 0.2222, 0.0, 0.3333, 1.0, 0.4444, 1.0, 0.4444, 0.0, 0.3333, 0.0, 0.4444, 1.0, 0.5556, 1.0, 0.5556, 0.0, 0.4444, 0.0, 0.5556, 1.0, 0.6667, 1.0, 0.6667, 0.0, 0.5556, 0.0, 0.6667, 1.0, 0.7778, 1.0, 0.7778, 0.0, 0.6667, 0.0, 0.7778, 1.0, 0.8889, 1.0, 0.8889, 0.0, 0.7778, 0.0, 0.8889, 1.0, 1.0, 1.0, 1.0, 0.0, 0.8889, 0.0, 0.0, 1.0, 0.1, 1.0, 0.1, 0.0, 0.0, 0.0, 0.1, 1.0, 0.2, 1.0, 0.2, 0.0, 0.1, 0.0, 0.2, 1.0, 0.3, 1.0, 0.3, 0.0, 0.2, 0.0, 0.3, 1.0, 0.4, 1.0, 0.4, 0.0, 0.3, 0.0, 0.4, 1.0, 0.5, 1.0, 0.5, 0.0, 0.4, 0.0, 0.5, 1.0, 0.6, 1.0, 0.6, 0.0, 0.5, 0.0, 0.6, 1.0, 0.7, 1.0, 0.7, 0.0, 0.6, 0.0, 0.7, 1.0, 0.8, 1.0, 0.8, 0.0, 0.7, 0.0, 0.8, 1.0, 0.9, 1.0, 0.9, 0.0, 0.8, 0.0, 0.9, 1.0, 1.0, 1.0, 1.0, 0.0, 0.9, 0.0, 0.0, 1.0, 0.03333, 1.0, 0.03333, 0.0, 0.0, 0.0, 0.03333, 1.0, 0.06667, 1.0, 0.06667, 0.0, 0.03333, 0.0, 0.06667, 1.0, 0.1, 1.0, 0.1, 0.0, 0.06667, 0.0, 0.1, 1.0, 0.1333, 1.0, 0.1333, 0.0, 0.1, 0.0, 0.1333, 1.0, 0.1667, 1.0, 0.1667, 0.0, 0.1333, 0.0, 0.1667, 1.0, 0.2, 1.0, 0.2, 0.0, 0.1667, 0.0, 0.2, 1.0, 0.2333, 1.0, 0.2333, 0.0, 0.2, 0.0, 0.2333, 1.0, 0.2667, 1.0, 0.2667, 0.0, 0.2333, 0.0, 0.2667, 1.0, 0.3, 1.0, 0.3, 0.0, 0.2667, 0.0, 0.3, 1.0, 0.3333, 1.0, 0.3333, 0.0, 0.3, 0.0, 0.3333, 1.0, 0.3667, 1.0, 0.3667, 0.0, 0.3333, 0.0, 0.3667, 1.0, 0.4, 1.0, 0.4, 0.0, 0.3667, 0.0, 0.4, 1.0, 0.4333, 1.0, 0.4333, 0.0, 0.4, 0.0, 0.4333, 1.0, 0.4667, 1.0, 0.4667, 0.0, 0.4333, 0.0, 0.4667, 1.0, 0.5, 1.0, 0.5, 0.0, 0.4667, 0.0, 0.5, 1.0, 0.5333, 1.0, 0.5333, 0.0, 0.5, 0.0, 0.5333, 1.0, 0.5667, 1.0, 0.5667, 0.0, 0.5333, 0.0, 0.5667, 1.0, 0.6, 1.0, 0.6, 0.0, 0.5667, 0.0, 0.6, 1.0, 0.6333, 1.0, 0.6333, 0.0, 0.6, 0.0, 0.6333, 1.0, 0.6667, 1.0, 0.6667, 0.0, 0.6333, 0.0, 0.6667, 1.0, 0.7, 1.0, 0.7, 0.0, 0.6667, 0.0, 0.7, 1.0, 0.7333, 1.0, 0.7333, 0.0, 0.7, 0.0, 0.7333, 1.0, 0.7667, 1.0, 0.7667, 0.0, 0.7333, 0.0, 0.7667, 1.0, 0.8, 1.0, 0.8, 0.0, 0.7667, 0.0, 0.8, 1.0, 0.8333, 1.0, 0.8333, 0.0, 0.8, 0.0, 0.8333, 1.0, 0.8667, 1.0, 0.8667, 0.0, 0.8333, 0.0, 0.8667, 1.0, 0.9, 1.0, 0.9, 0.0, 0.8667, 0.0, 0.9, 1.0, 0.9333, 1.0, 0.9333, 0.0, 0.9, 0.0, 0.9333, 1.0, 0.9667, 1.0, 0.9667, 0.0, 0.9333, 0.0, 0.9667, 1.0, 1.0, 1.0, 1.0, 0.0, 0.9667, 0.0])
me_text_001.materials.append(mat_tc_lightingref_labeltext)
me_text_001.auto_texspace = False
me_text_001.update()
me_cube_004 = bpy.data.meshes.new('Cube.004')
me_cube_004.from_pydata([(0.4, -0.2, 0.0), (0.4, -0.2, 0.1), (0.4, 0.2, 0.0), (0.4, 0.2, 0.1), (0.8, -0.2, 0.0), (0.8, -0.2, 0.1), (0.8, 0.2, 0.0), (0.8, 0.2, 0.1)], [], [(0, 1, 3, 2), (2, 3, 7, 6), (6, 7, 5, 4), (4, 5, 1, 0), (2, 6, 4, 0), (7, 3, 1, 5)])
_uv = me_cube_004.uv_layers.new(name='UVMap')
_uv.uv.foreach_set('vector', [0.375, 0.0, 0.625, 0.0, 0.625, 0.25, 0.375, 0.25, 0.375, 0.25, 0.625, 0.25, 0.625, 0.5, 0.375, 0.5, 0.375, 0.5, 0.625, 0.5, 0.625, 0.75, 0.375, 0.75, 0.375, 0.75, 0.625, 0.75, 0.625, 1.0, 0.375, 1.0, 0.125, 0.5, 0.375, 0.5, 0.375, 0.75, 0.125, 0.75, 0.625, 0.5, 0.875, 0.5, 0.875, 0.75, 0.625, 0.75])
me_cube_004.materials.append(mat_tc_lightingref_plinth)
me_cube_004.update()
me_cube_005 = bpy.data.meshes.new('Cube.005')
me_cube_005.from_pydata([(0.52, -0.08, 0.1), (0.52, -0.08, 0.25), (0.52, 0.08, 0.1), (0.52, 0.08, 0.25), (0.68, -0.08, 0.1), (0.68, -0.08, 0.25), (0.68, 0.08, 0.1), (0.68, 0.08, 0.25)], [], [(0, 1, 3, 2), (2, 3, 7, 6), (6, 7, 5, 4), (4, 5, 1, 0), (2, 6, 4, 0), (7, 3, 1, 5)])
_uv = me_cube_005.uv_layers.new(name='UVMap')
_uv.uv.foreach_set('vector', [0.375, 0.0, 0.625, 0.0, 0.625, 0.25, 0.375, 0.25, 0.375, 0.25, 0.625, 0.25, 0.625, 0.5, 0.375, 0.5, 0.375, 0.5, 0.625, 0.5, 0.625, 0.75, 0.375, 0.75, 0.375, 0.75, 0.625, 0.75, 0.625, 1.0, 0.375, 1.0, 0.125, 0.5, 0.375, 0.5, 0.375, 0.75, 0.125, 0.75, 0.625, 0.5, 0.875, 0.5, 0.875, 0.75, 0.625, 0.75])
me_cube_005.materials.append(mat_tc_lightingref_poweredsample)
me_cube_005.update()
me_text_002 = bpy.data.meshes.new('Text.002')
me_text_002.from_pydata([(0.6842, 0.236, 0.03687), (0.692, 0.236, 0.0303), (0.6947, 0.236, 0.0201), (0.6934, 0.236, 0.0129), (0.6895, 0.236, 0.007263), (0.6833, 0.236, 0.0034), (0.6888, 0.236, -0.001433), (0.6936, 0.236, -0.007733), (0.6985, 0.236, -0.0155), (0.7012, 0.236, -0.01964), (0.7039, 0.236, -0.02366), (0.7078, 0.236, -0.029), (0.6961, 0.236, -0.029), (0.6871, 0.236, -0.015), (0.6795, 0.236, -0.004733), (0.6739, 0.236, -0.0003333), (0.669, 0.236, 0.0006), (0.6649, 0.236, 0.0006), (0.6649, 0.236, -0.029), (0.6551, 0.236, -0.029), (0.6551, 0.236, 0.0392), (0.6723, 0.236, 0.0392), (0.6712, 0.236, 0.0094), (0.6794, 0.236, 0.01101), (0.6835, 0.236, 0.01509), (0.6846, 0.236, 0.0205), (0.6832, 0.236, 0.02601), (0.6789, 0.236, 0.02955), (0.6712, 0.236, 0.0308), (0.6649, 0.236, 0.0308), (0.6649, 0.236, 0.0094), (0.6177, 0.236, -0.0296), (0.5953, 0.236, 0.0262), (0.5727, 0.236, -0.0296), (0.5708, 0.236, -0.0296), (0.5432, 0.236, 0.0392), (0.553, 0.236, 0.0392), (0.5718, 0.236, -0.0078), (0.5907, 0.236, 0.0392), (0.6, 0.236, 0.0392), (0.619, 0.236, -0.0078), (0.6376, 0.236, 0.0392), (0.6473, 0.236, 0.0392), (0.6196, 0.236, -0.0296), (0.5327, 0.236, 0.03652), (0.5399, 0.236, 0.02948), (0.5422, 0.236, 0.0196), (0.5397, 0.236, 0.009893), (0.5322, 0.236, 0.003074), (0.5192, 0.236, 0.0005), (0.509, 0.236, 0.0005), (0.509, 0.236, -0.029), (0.4992, 0.236, -0.029), (0.4992, 0.236, 0.0392), (0.5205, 0.236, 0.0392), (0.5201, 0.236, 0.0093), (0.5265, 0.236, 0.01056), (0.5306, 0.236, 0.0142), (0.5321, 0.236, 0.02), (0.5311, 0.236, 0.02492), (0.5275, 0.236, 0.02881), (0.5205, 0.236, 0.0304), (0.509, 0.236, 0.0304), (0.509, 0.236, 0.0093), (0.6842, 0.244, 0.03687), (0.692, 0.244, 0.0303), (0.6947, 0.244, 0.0201), (0.6934, 0.244, 0.0129), (0.6895, 0.244, 0.007263), (0.6833, 0.244, 0.0034), (0.6888, 0.244, -0.001433), (0.6936, 0.244, -0.007733), (0.6985, 0.244, -0.0155), (0.7012, 0.244, -0.01964), (0.7039, 0.244, -0.02366), (0.7078, 0.244, -0.029), (0.6961, 0.244, -0.029), (0.6871, 0.244, -0.015), (0.6795, 0.244, -0.004733), (0.6739, 0.244, -0.0003333), (0.669, 0.244, 0.0006), (0.6649, 0.244, 0.0006), (0.6649, 0.244, -0.029), (0.6551, 0.244, -0.029), (0.6551, 0.244, 0.0392), (0.6723, 0.244, 0.0392), (0.6712, 0.244, 0.0094), (0.6794, 0.244, 0.01101), (0.6835, 0.244, 0.01509), (0.6846, 0.244, 0.0205), (0.6832, 0.244, 0.02601), (0.6789, 0.244, 0.02955), (0.6712, 0.244, 0.0308), (0.6649, 0.244, 0.0308), (0.6649, 0.244, 0.0094), (0.6177, 0.244, -0.0296), (0.5953, 0.244, 0.0262), (0.5727, 0.244, -0.0296), (0.5708, 0.244, -0.0296), (0.5432, 0.244, 0.0392), (0.553, 0.244, 0.0392), (0.5718, 0.244, -0.0078), (0.5907, 0.244, 0.0392), (0.6, 0.244, 0.0392), (0.619, 0.244, -0.0078), (0.6376, 0.244, 0.0392), (0.6473, 0.244, 0.0392), (0.6196, 0.244, -0.0296), (0.5327, 0.244, 0.03652), (0.5399, 0.244, 0.02948), (0.5422, 0.244, 0.0196), (0.5397, 0.244, 0.009893), (0.5322, 0.244, 0.003074), (0.5192, 0.244, 0.0005), (0.509, 0.244, 0.0005), (0.509, 0.244, -0.029), (0.4992, 0.244, -0.029), (0.4992, 0.244, 0.0392), (0.5205, 0.244, 0.0392), (0.5201, 0.244, 0.0093), (0.5265, 0.244, 0.01056), (0.5306, 0.244, 0.0142), (0.5321, 0.244, 0.02), (0.5311, 0.244, 0.02492), (0.5275, 0.244, 0.02881), (0.5205, 0.244, 0.0304), (0.509, 0.244, 0.0304), (0.509, 0.244, 0.0093), (0.5327, 0.244, 0.03652), (0.5327, 0.236, 0.03652), (0.5399, 0.244, 0.02948), (0.5399, 0.236, 0.02948), (0.5422, 0.244, 0.0196), (0.5422, 0.236, 0.0196), (0.5397, 0.244, 0.009893), (0.5397, 0.236, 0.009893), (0.5322, 0.244, 0.003074), (0.5322, 0.236, 0.003074), (0.5192, 0.244, 0.0005), (0.5192, 0.236, 0.0005), (0.509, 0.244, 0.0005), (0.509, 0.236, 0.0005), (0.509, 0.244, -0.029), (0.509, 0.236, -0.029), (0.4992, 0.244, -0.029), (0.4992, 0.236, -0.029), (0.4992, 0.244, 0.0392), (0.4992, 0.236, 0.0392), (0.5205, 0.244, 0.0392), (0.5205, 0.236, 0.0392), (0.5201, 0.244, 0.0093), (0.5201, 0.236, 0.0093), (0.5265, 0.244, 0.01056), (0.5265, 0.236, 0.01056), (0.5306, 0.244, 0.0142), (0.5306, 0.236, 0.0142), (0.5321, 0.244, 0.02), (0.5321, 0.236, 0.02), (0.5311, 0.244, 0.02492), (0.5311, 0.236, 0.02492), (0.5275, 0.244, 0.02881), (0.5275, 0.236, 0.02881), (0.5205, 0.244, 0.0304), (0.5205, 0.236, 0.0304), (0.509, 0.244, 0.0304), (0.509, 0.236, 0.0304), (0.509, 0.244, 0.0093), (0.509, 0.236, 0.0093), (0.6177, 0.244, -0.0296), (0.6177, 0.236, -0.0296), (0.5953, 0.244, 0.0262), (0.5953, 0.236, 0.0262), (0.5727, 0.244, -0.0296), (0.5727, 0.236, -0.0296), (0.5708, 0.244, -0.0296), (0.5708, 0.236, -0.0296), (0.5432, 0.244, 0.0392), (0.5432, 0.236, 0.0392), (0.553, 0.244, 0.0392), (0.553, 0.236, 0.0392), (0.5718, 0.244, -0.0078), (0.5718, 0.236, -0.0078), (0.5907, 0.244, 0.0392), (0.5907, 0.236, 0.0392), (0.6, 0.244, 0.0392), (0.6, 0.236, 0.0392), (0.619, 0.244, -0.0078), (0.619, 0.236, -0.0078), (0.6376, 0.244, 0.0392), (0.6376, 0.236, 0.0392), (0.6473, 0.244, 0.0392), (0.6473, 0.236, 0.0392), (0.6196, 0.244, -0.0296), (0.6196, 0.236, -0.0296), (0.6842, 0.244, 0.03687), (0.6842, 0.236, 0.03687), (0.692, 0.244, 0.0303), (0.692, 0.236, 0.0303), (0.6947, 0.244, 0.0201), (0.6947, 0.236, 0.0201), (0.6934, 0.244, 0.0129), (0.6934, 0.236, 0.0129), (0.6895, 0.244, 0.007263), (0.6895, 0.236, 0.007263), (0.6833, 0.244, 0.0034), (0.6833, 0.236, 0.0034), (0.6888, 0.244, -0.001433), (0.6888, 0.236, -0.001433), (0.6936, 0.244, -0.007733), (0.6936, 0.236, -0.007733), (0.6985, 0.244, -0.0155), (0.6985, 0.236, -0.0155), (0.7012, 0.244, -0.01964), (0.7012, 0.236, -0.01964), (0.7039, 0.244, -0.02366), (0.7039, 0.236, -0.02366), (0.7078, 0.244, -0.029), (0.7078, 0.236, -0.029), (0.6961, 0.244, -0.029), (0.6961, 0.236, -0.029), (0.6871, 0.244, -0.015), (0.6871, 0.236, -0.015), (0.6795, 0.244, -0.004733), (0.6795, 0.236, -0.004733), (0.6739, 0.244, -0.0003333), (0.6739, 0.236, -0.0003333), (0.669, 0.244, 0.0006), (0.669, 0.236, 0.0006), (0.6649, 0.244, 0.0006), (0.6649, 0.236, 0.0006), (0.6649, 0.244, -0.029), (0.6649, 0.236, -0.029), (0.6551, 0.244, -0.029), (0.6551, 0.236, -0.029), (0.6551, 0.244, 0.0392), (0.6551, 0.236, 0.0392), (0.6723, 0.244, 0.0392), (0.6723, 0.236, 0.0392), (0.6712, 0.244, 0.0094), (0.6712, 0.236, 0.0094), (0.6794, 0.244, 0.01101), (0.6794, 0.236, 0.01101), (0.6835, 0.244, 0.01509), (0.6835, 0.236, 0.01509), (0.6846, 0.244, 0.0205), (0.6846, 0.236, 0.0205), (0.6832, 0.244, 0.02601), (0.6832, 0.236, 0.02601), (0.6789, 0.244, 0.02955), (0.6789, 0.236, 0.02955), (0.6712, 0.244, 0.0308), (0.6712, 0.236, 0.0308), (0.6649, 0.244, 0.0308), (0.6649, 0.236, 0.0308), (0.6649, 0.244, 0.0094), (0.6649, 0.236, 0.0094)], [], [(19, 29, 20), (29, 21, 20), (29, 0, 21), (29, 28, 0), (28, 1, 0), (19, 30, 29), (27, 1, 28), (27, 2, 1), (26, 2, 27), (25, 2, 26), (24, 2, 25), (24, 3, 2), (23, 3, 24), (23, 4, 3), (22, 4, 23), (19, 17, 30), (17, 22, 30), (17, 4, 22), (17, 5, 4), (17, 16, 5), (16, 6, 5), (19, 18, 17), (15, 6, 16), (14, 6, 15), (14, 7, 6), (13, 7, 14), (13, 8, 7), (12, 8, 13), (12, 9, 8), (12, 10, 9), (12, 11, 10), (34, 36, 35), (34, 37, 36), (37, 39, 38), (37, 32, 39), (32, 40, 39), (40, 42, 41), (40, 43, 42), (37, 33, 32), (31, 40, 32), (34, 33, 37), (31, 43, 40), (52, 62, 53), (62, 54, 53), (62, 44, 54), (62, 61, 44), (61, 45, 44), (52, 63, 62), (60, 45, 61), (60, 46, 45), (59, 46, 60), (58, 46, 59), (57, 46, 58), (57, 47, 46), (56, 47, 57), (55, 47, 56), (55, 48, 47), (52, 50, 63), (50, 55, 63), (50, 48, 55), (50, 49, 48), (52, 51, 50), (83, 84, 93), (93, 84, 85), (93, 85, 64), (93, 64, 92), (92, 64, 65), (83, 93, 94), (91, 92, 65), (91, 65, 66), (90, 91, 66), (89, 90, 66), (88, 89, 66), (88, 66, 67), (87, 88, 67), (87, 67, 68), (86, 87, 68), (83, 94, 81), (81, 94, 86), (81, 86, 68), (81, 68, 69), (81, 69, 80), (80, 69, 70), (83, 81, 82), (79, 80, 70), (78, 79, 70), (78, 70, 71), (77, 78, 71), (77, 71, 72), (76, 77, 72), (76, 72, 73), (76, 73, 74), (76, 74, 75), (98, 99, 100), (98, 100, 101), (101, 102, 103), (101, 103, 96), (96, 103, 104), (104, 105, 106), (104, 106, 107), (101, 96, 97), (95, 96, 104), (98, 101, 97), (95, 104, 107), (116, 117, 126), (126, 117, 118), (126, 118, 108), (126, 108, 125), (125, 108, 109), (116, 126, 127), (124, 125, 109), (124, 109, 110), (123, 124, 110), (122, 123, 110), (121, 122, 110), (121, 110, 111), (120, 121, 111), (119, 120, 111), (119, 111, 112), (116, 127, 114), (114, 127, 119), (114, 119, 112), (114, 112, 113), (116, 114, 115), (129, 131, 130, 128), (131, 133, 132, 130), (133, 135, 134, 132), (135, 137, 136, 134), (137, 139, 138, 136), (139, 141, 140, 138), (141, 143, 142, 140), (143, 145, 144, 142), (145, 147, 146, 144), (147, 149, 148, 146), (149, 129, 128, 148), (151, 153, 152, 150), (153, 155, 154, 152), (155, 157, 156, 154), (157, 159, 158, 156), (159, 161, 160, 158), (161, 163, 162, 160), (163, 165, 164, 162), (165, 167, 166, 164), (167, 151, 150, 166), (169, 171, 170, 168), (171, 173, 172, 170), (173, 175, 174, 172), (175, 177, 176, 174), (177, 179, 178, 176), (179, 181, 180, 178), (181, 183, 182, 180), (183, 185, 184, 182), (185, 187, 186, 184), (187, 189, 188, 186), (189, 191, 190, 188), (191, 193, 192, 190), (193, 169, 168, 192), (195, 197, 196, 194), (197, 199, 198, 196), (199, 201, 200, 198), (201, 203, 202, 200), (203, 205, 204, 202), (205, 207, 206, 204), (207, 209, 208, 206), (209, 211, 210, 208), (211, 213, 212, 210), (213, 215, 214, 212), (215, 217, 216, 214), (217, 219, 218, 216), (219, 221, 220, 218), (221, 223, 222, 220), (223, 225, 224, 222), (225, 227, 226, 224), (227, 229, 228, 226), (229, 231, 230, 228), (231, 233, 232, 230), (233, 235, 234, 232), (235, 237, 236, 234), (237, 195, 194, 236), (239, 241, 240, 238), (241, 243, 242, 240), (243, 245, 244, 242), (245, 247, 246, 244), (247, 249, 248, 246), (249, 251, 250, 248), (251, 253, 252, 250), (253, 255, 254, 252), (255, 239, 238, 254)])
me_text_002.polygons.foreach_set('use_smooth', [0, 0, 0, 0, 0, 0, 0, 0, 0, 0, 0, 0, 0, 0, 0, 0, 0, 0, 0, 0, 0, 0, 0, 0, 0, 0, 0, 0, 0, 0, 0, 0, 0, 0, 0, 0, 0, 0, 0, 0, 0, 0, 0, 0, 0, 0, 0, 0, 0, 0, 0, 0, 0, 0, 0, 0, 0, 0, 0, 0, 0, 0, 0, 0, 0, 0, 0, 0, 0, 0, 0, 0, 0, 0, 0, 0, 0, 0, 0, 0, 0, 0, 0, 0, 0, 0, 0, 0, 0, 0, 0, 0, 0, 0, 0, 0, 0, 0, 0, 0, 0, 0, 0, 0, 0, 0, 0, 0, 0, 0, 0, 0, 0, 0, 0, 0, 0, 0, 0, 0, 0, 0, 0, 0, 1, 1, 1, 1, 1, 1, 1, 1, 1, 1, 1, 1, 1, 1, 1, 1, 1, 1, 1, 1, 1, 1, 1, 1, 1, 1, 1, 1, 1, 1, 1, 1, 1, 1, 1, 1, 1, 1, 1, 1, 1, 1, 1, 1, 1, 1, 1, 1, 1, 1, 1, 1, 1, 1, 1, 1, 1, 1, 1, 1, 1, 1, 1, 1])
_uv = me_text_002.uv_layers.new(name='UVMap')
_uv.uv.foreach_set('vector', [0.6333, 0.0, 0.9667, 0.0, 0.6667, 0.0, 0.9667, 0.0, 0.7, 0.0, 0.6667, 0.0, 0.9667, 0.0, 0.0, 0.0, 0.7, 0.0, 0.9667, 0.0, 0.9333, 0.0, 0.0, 0.0, 0.9333, 0.0, 0.03333, 0.0, 0.0, 0.0, 0.6333, 0.0, 1.0, 0.0, 0.9667, 0.0, 0.9, 0.0, 0.03333, 0.0, 0.9333, 0.0, 0.9, 0.0, 0.06667, 0.0, 0.03333, 0.0, 0.8667, 0.0, 0.06667, 0.0, 0.9, 0.0, 0.8333, 0.0, 0.06667, 0.0, 0.8667, 0.0, 0.8, 0.0, 0.06667, 0.0, 0.8333, 0.0, 0.8, 0.0, 0.1, 0.0, 0.06667, 0.0, 0.7667, 0.0, 0.1, 0.0, 0.8, 0.0, 0.7667, 0.0, 0.1333, 0.0, 0.1, 0.0, 0.7333, 0.0, 0.1333, 0.0, 0.7667, 0.0, 0.6333, 0.0, 0.5667, 0.0, 1.0, 0.0, 0.5667, 0.0, 0.7333, 0.0, 1.0, 0.0, 0.5667, 0.0, 0.1333, 0.0, 0.7333, 0.0, 0.5667, 0.0, 0.1667, 0.0, 0.1333, 0.0, 0.5667, 0.0, 0.5333, 0.0, 0.1667, 0.0, 0.5333, 0.0, 0.2, 0.0, 0.1667, 0.0, 0.6333, 0.0, 0.6, 0.0, 0.5667, 0.0, 0.5, 0.0, 0.2, 0.0, 0.5333, 0.0, 0.4667, 0.0, 0.2, 0.0, 0.5, 0.0, 0.4667, 0.0, 0.2333, 0.0, 0.2, 0.0, 0.4333, 0.0, 0.2333, 0.0, 0.4667, 0.0, 0.4333, 0.0, 0.2667, 0.0, 0.2333, 0.0, 0.4, 0.0, 0.2667, 0.0, 0.4333, 0.0, 0.4, 0.0, 0.3, 0.0, 0.2667, 0.0, 0.4, 0.0, 0.3333, 0.0, 0.3, 0.0, 0.4, 0.0, 0.3667, 0.0, 0.3333, 0.0, 0.25, 0.0, 0.4167, 0.0, 0.3333, 0.0, 0.25, 0.0, 0.5, 0.0, 0.4167, 0.0, 0.5, 0.0, 0.6667, 0.0, 0.5833, 0.0, 0.5, 0.0, 0.08333, 0.0, 0.6667, 0.0, 0.08333, 0.0, 0.75, 0.0, 0.6667, 0.0, 0.75, 0.0, 0.9167, 0.0, 0.8333, 0.0, 0.75, 0.0, 1.0, 0.0, 0.9167, 0.0, 0.5, 0.0, 0.1667, 0.0, 0.08333, 0.0, 0.0, 0.0, 0.75, 0.0, 0.08333, 0.0, 0.25, 0.0, 0.1667, 0.0, 0.5, 0.0, 0.0, 0.0, 1.0, 0.0, 0.75, 0.0, 0.4211, 0.0, 0.9474, 0.0, 0.4737, 0.0, 0.9474, 0.0, 0.5263, 0.0, 0.4737, 0.0, 0.9474, 0.0, 0.0, 0.0, 0.5263, 0.0, 0.9474, 0.0, 0.8947, 0.0, 0.0, 0.0, 0.8947, 0.0, 0.05263, 0.0, 0.0, 0.0, 0.4211, 0.0, 1.0, 0.0, 0.9474, 0.0, 0.8421, 0.0, 0.05263, 0.0, 0.8947, 0.0, 0.8421, 0.0, 0.1053, 0.0, 0.05263, 0.0, 0.7895, 0.0, 0.1053, 0.0, 0.8421, 0.0, 0.7368, 0.0, 0.1053, 0.0, 0.7895, 0.0, 0.6842, 0.0, 0.1053, 0.0, 0.7368, 0.0, 0.6842, 0.0, 0.1579, 0.0, 0.1053, 0.0, 0.6316, 0.0, 0.1579, 0.0, 0.6842, 0.0, 0.5789, 0.0, 0.1579, 0.0, 0.6316, 0.0, 0.5789, 0.0, 0.2105, 0.0, 0.1579, 0.0, 0.4211, 0.0, 0.3158, 0.0, 1.0, 0.0, 0.3158, 0.0, 0.5789, 0.0, 1.0, 0.0, 0.3158, 0.0, 0.2105, 0.0, 0.5789, 0.0, 0.3158, 0.0, 0.2632, 0.0, 0.2105, 0.0, 0.4211, 0.0, 0.3684, 0.0, 0.3158, 0.0, 0.6333, 0.0, 0.6667, 0.0, 0.9667, 0.0, 0.9667, 0.0, 0.6667, 0.0, 0.7, 0.0, 0.9667, 0.0, 0.7, 0.0, 0.0, 0.0, 0.9667, 0.0, 0.0, 0.0, 0.9333, 0.0, 0.9333, 0.0, 0.0, 0.0, 0.03333, 0.0, 0.6333, 0.0, 0.9667, 0.0, 1.0, 0.0, 0.9, 0.0, 0.9333, 0.0, 0.03333, 0.0, 0.9, 0.0, 0.03333, 0.0, 0.06667, 0.0, 0.8667, 0.0, 0.9, 0.0, 0.06667, 0.0, 0.8333, 0.0, 0.8667, 0.0, 0.06667, 0.0, 0.8, 0.0, 0.8333, 0.0, 0.06667, 0.0, 0.8, 0.0, 0.06667, 0.0, 0.1, 0.0, 0.7667, 0.0, 0.8, 0.0, 0.1, 0.0, 0.7667, 0.0, 0.1, 0.0, 0.1333, 0.0, 0.7333, 0.0, 0.7667, 0.0, 0.1333, 0.0, 0.6333, 0.0, 1.0, 0.0, 0.5667, 0.0, 0.5667, 0.0, 1.0, 0.0, 0.7333, 0.0, 0.5667, 0.0, 0.7333, 0.0, 0.1333, 0.0, 0.5667, 0.0, 0.1333, 0.0, 0.1667, 0.0, 0.5667, 0.0, 0.1667, 0.0, 0.5333, 0.0, 0.5333, 0.0, 0.1667, 0.0, 0.2, 0.0, 0.6333, 0.0, 0.5667, 0.0, 0.6, 0.0, 0.5, 0.0, 0.5333, 0.0, 0.2, 0.0, 0.4667, 0.0, 0.5, 0.0, 0.2, 0.0, 0.4667, 0.0, 0.2, 0.0, 0.2333, 0.0, 0.4333, 0.0, 0.4667, 0.0, 0.2333, 0.0, 0.4333, 0.0, 0.2333, 0.0, 0.2667, 0.0, 0.4, 0.0, 0.4333, 0.0, 0.2667, 0.0, 0.4, 0.0, 0.2667, 0.0, 0.3, 0.0, 0.4, 0.0, 0.3, 0.0, 0.3333, 0.0, 0.4, 0.0, 0.3333, 0.0, 0.3667, 0.0, 0.25, 0.0, 0.3333, 0.0, 0.4167, 0.0, 0.25, 0.0, 0.4167, 0.0, 0.5, 0.0, 0.5, 0.0, 0.5833, 0.0, 0.6667, 0.0, 0.5, 0.0, 0.6667, 0.0, 0.08333, 0.0, 0.08333, 0.0, 0.6667, 0.0, 0.75, 0.0, 0.75, 0.0, 0.8333, 0.0, 0.9167, 0.0, 0.75, 0.0, 0.9167, 0.0, 1.0, 0.0, 0.5, 0.0, 0.08333, 0.0, 0.1667, 0.0, 0.0, 0.0, 0.08333, 0.0, 0.75, 0.0, 0.25, 0.0, 0.5, 0.0, 0.1667, 0.0, 0.0, 0.0, 0.75, 0.0, 1.0, 0.0, 0.4211, 0.0, 0.4737, 0.0, 0.9474, 0.0, 0.9474, 0.0, 0.4737, 0.0, 0.5263, 0.0, 0.9474, 0.0, 0.5263, 0.0, 0.0, 0.0, 0.9474, 0.0, 0.0, 0.0, 0.8947, 0.0, 0.8947, 0.0, 0.0, 0.0, 0.05263, 0.0, 0.4211, 0.0, 0.9474, 0.0, 1.0, 0.0, 0.8421, 0.0, 0.8947, 0.0, 0.05263, 0.0, 0.8421, 0.0, 0.05263, 0.0, 0.1053, 0.0, 0.7895, 0.0, 0.8421, 0.0, 0.1053, 0.0, 0.7368, 0.0, 0.7895, 0.0, 0.1053, 0.0, 0.6842, 0.0, 0.7368, 0.0, 0.1053, 0.0, 0.6842, 0.0, 0.1053, 0.0, 0.1579, 0.0, 0.6316, 0.0, 0.6842, 0.0, 0.1579, 0.0, 0.5789, 0.0, 0.6316, 0.0, 0.1579, 0.0, 0.5789, 0.0, 0.1579, 0.0, 0.2105, 0.0, 0.4211, 0.0, 1.0, 0.0, 0.3158, 0.0, 0.3158, 0.0, 1.0, 0.0, 0.5789, 0.0, 0.3158, 0.0, 0.5789, 0.0, 0.2105, 0.0, 0.3158, 0.0, 0.2105, 0.0, 0.2632, 0.0, 0.4211, 0.0, 0.3158, 0.0, 0.3684, 0.0, 0.0, 1.0, 0.09091, 1.0, 0.09091, 0.0, 0.0, 0.0, 0.09091, 1.0, 0.1818, 1.0, 0.1818, 0.0, 0.09091, 0.0, 0.1818, 1.0, 0.2727, 1.0, 0.2727, 0.0, 0.1818, 0.0, 0.2727, 1.0, 0.3636, 1.0, 0.3636, 0.0, 0.2727, 0.0, 0.3636, 1.0, 0.4545, 1.0, 0.4545, 0.0, 0.3636, 0.0, 0.4545, 1.0, 0.5455, 1.0, 0.5455, 0.0, 0.4545, 0.0, 0.5455, 1.0, 0.6364, 1.0, 0.6364, 0.0, 0.5455, 0.0, 0.6364, 1.0, 0.7273, 1.0, 0.7273, 0.0, 0.6364, 0.0, 0.7273, 1.0, 0.8182, 1.0, 0.8182, 0.0, 0.7273, 0.0, 0.8182, 1.0, 0.9091, 1.0, 0.9091, 0.0, 0.8182, 0.0, 0.9091, 1.0, 1.0, 1.0, 1.0, 0.0, 0.9091, 0.0, 0.0, 1.0, 0.1111, 1.0, 0.1111, 0.0, 0.0, 0.0, 0.1111, 1.0, 0.2222, 1.0, 0.2222, 0.0, 0.1111, 0.0, 0.2222, 1.0, 0.3333, 1.0, 0.3333, 0.0, 0.2222, 0.0, 0.3333, 1.0, 0.4444, 1.0, 0.4444, 0.0, 0.3333, 0.0, 0.4444, 1.0, 0.5556, 1.0, 0.5556, 0.0, 0.4444, 0.0, 0.5556, 1.0, 0.6667, 1.0, 0.6667, 0.0, 0.5556, 0.0, 0.6667, 1.0, 0.7778, 1.0, 0.7778, 0.0, 0.6667, 0.0, 0.7778, 1.0, 0.8889, 1.0, 0.8889, 0.0, 0.7778, 0.0, 0.8889, 1.0, 1.0, 1.0, 1.0, 0.0, 0.8889, 0.0, 0.0, 1.0, 0.07692, 1.0, 0.07692, 0.0, 0.0, 0.0, 0.07692, 1.0, 0.1538, 1.0, 0.1538, 0.0, 0.07692, 0.0, 0.1538, 1.0, 0.2308, 1.0, 0.2308, 0.0, 0.1538, 0.0, 0.2308, 1.0, 0.3077, 1.0, 0.3077, 0.0, 0.2308, 0.0, 0.3077, 1.0, 0.3846, 1.0, 0.3846, 0.0, 0.3077, 0.0, 0.3846, 1.0, 0.4615, 1.0, 0.4615, 0.0, 0.3846, 0.0, 0.4615, 1.0, 0.5385, 1.0, 0.5385, 0.0, 0.4615, 0.0, 0.5385, 1.0, 0.6154, 1.0, 0.6154, 0.0, 0.5385, 0.0, 0.6154, 1.0, 0.6923, 1.0, 0.6923, 0.0, 0.6154, 0.0, 0.6923, 1.0, 0.7692, 1.0, 0.7692, 0.0, 0.6923, 0.0, 0.7692, 1.0, 0.8462, 1.0, 0.8462, 0.0, 0.7692, 0.0, 0.8462, 1.0, 0.9231, 1.0, 0.9231, 0.0, 0.8462, 0.0, 0.9231, 1.0, 1.0, 1.0, 1.0, 0.0, 0.9231, 0.0, 0.0, 1.0, 0.04545, 1.0, 0.04545, 0.0, 0.0, 0.0, 0.04545, 1.0, 0.09091, 1.0, 0.09091, 0.0, 0.04545, 0.0, 0.09091, 1.0, 0.1364, 1.0, 0.1364, 0.0, 0.09091, 0.0, 0.1364, 1.0, 0.1818, 1.0, 0.1818, 0.0, 0.1364, 0.0, 0.1818, 1.0, 0.2273, 1.0, 0.2273, 0.0, 0.1818, 0.0, 0.2273, 1.0, 0.2727, 1.0, 0.2727, 0.0, 0.2273, 0.0, 0.2727, 1.0, 0.3182, 1.0, 0.3182, 0.0, 0.2727, 0.0, 0.3182, 1.0, 0.3636, 1.0, 0.3636, 0.0, 0.3182, 0.0, 0.3636, 1.0, 0.4091, 1.0, 0.4091, 0.0, 0.3636, 0.0, 0.4091, 1.0, 0.4545, 1.0, 0.4545, 0.0, 0.4091, 0.0, 0.4545, 1.0, 0.5, 1.0, 0.5, 0.0, 0.4545, 0.0, 0.5, 1.0, 0.5455, 1.0, 0.5455, 0.0, 0.5, 0.0, 0.5455, 1.0, 0.5909, 1.0, 0.5909, 0.0, 0.5455, 0.0, 0.5909, 1.0, 0.6364, 1.0, 0.6364, 0.0, 0.5909, 0.0, 0.6364, 1.0, 0.6818, 1.0, 0.6818, 0.0, 0.6364, 0.0, 0.6818, 1.0, 0.7273, 1.0, 0.7273, 0.0, 0.6818, 0.0, 0.7273, 1.0, 0.7727, 1.0, 0.7727, 0.0, 0.7273, 0.0, 0.7727, 1.0, 0.8182, 1.0, 0.8182, 0.0, 0.7727, 0.0, 0.8182, 1.0, 0.8636, 1.0, 0.8636, 0.0, 0.8182, 0.0, 0.8636, 1.0, 0.9091, 1.0, 0.9091, 0.0, 0.8636, 0.0, 0.9091, 1.0, 0.9545, 1.0, 0.9545, 0.0, 0.9091, 0.0, 0.9545, 1.0, 1.0, 1.0, 1.0, 0.0, 0.9545, 0.0, 0.0, 1.0, 0.1111, 1.0, 0.1111, 0.0, 0.0, 0.0, 0.1111, 1.0, 0.2222, 1.0, 0.2222, 0.0, 0.1111, 0.0, 0.2222, 1.0, 0.3333, 1.0, 0.3333, 0.0, 0.2222, 0.0, 0.3333, 1.0, 0.4444, 1.0, 0.4444, 0.0, 0.3333, 0.0, 0.4444, 1.0, 0.5556, 1.0, 0.5556, 0.0, 0.4444, 0.0, 0.5556, 1.0, 0.6667, 1.0, 0.6667, 0.0, 0.5556, 0.0, 0.6667, 1.0, 0.7778, 1.0, 0.7778, 0.0, 0.6667, 0.0, 0.7778, 1.0, 0.8889, 1.0, 0.8889, 0.0, 0.7778, 0.0, 0.8889, 1.0, 1.0, 1.0, 1.0, 0.0, 0.8889, 0.0])
me_text_002.materials.append(mat_tc_lightingref_labeltext)
me_text_002.auto_texspace = False
me_text_002.update()
me_cube_006 = bpy.data.meshes.new('Cube.006')
me_cube_006.from_pydata([(1.6, -0.2, 0.0), (1.6, -0.2, 0.1), (1.6, 0.2, 0.0), (1.6, 0.2, 0.1), (2.0, -0.2, 0.0), (2.0, -0.2, 0.1), (2.0, 0.2, 0.0), (2.0, 0.2, 0.1)], [], [(0, 1, 3, 2), (2, 3, 7, 6), (6, 7, 5, 4), (4, 5, 1, 0), (2, 6, 4, 0), (7, 3, 1, 5)])
_uv = me_cube_006.uv_layers.new(name='UVMap')
_uv.uv.foreach_set('vector', [0.375, 0.0, 0.625, 0.0, 0.625, 0.25, 0.375, 0.25, 0.375, 0.25, 0.625, 0.25, 0.625, 0.5, 0.375, 0.5, 0.375, 0.5, 0.625, 0.5, 0.625, 0.75, 0.375, 0.75, 0.375, 0.75, 0.625, 0.75, 0.625, 1.0, 0.375, 1.0, 0.125, 0.5, 0.375, 0.5, 0.375, 0.75, 0.125, 0.75, 0.625, 0.5, 0.875, 0.5, 0.875, 0.75, 0.625, 0.75])
me_cube_006.materials.append(mat_tc_lightingref_plinth)
me_cube_006.update()
me_cube_007 = bpy.data.meshes.new('Cube.007')
me_cube_007.from_pydata([(1.72, -0.08, 0.1), (1.72, -0.08, 0.25), (1.72, 0.08, 0.1), (1.72, 0.08, 0.25), (1.88, -0.08, 0.1), (1.88, -0.08, 0.25), (1.88, 0.08, 0.1), (1.88, 0.08, 0.25)], [], [(0, 1, 3, 2), (2, 3, 7, 6), (6, 7, 5, 4), (4, 5, 1, 0), (2, 6, 4, 0), (7, 3, 1, 5)])
_uv = me_cube_007.uv_layers.new(name='UVMap')
_uv.uv.foreach_set('vector', [0.375, 0.0, 0.625, 0.0, 0.625, 0.25, 0.375, 0.25, 0.375, 0.25, 0.625, 0.25, 0.625, 0.5, 0.375, 0.5, 0.375, 0.5, 0.625, 0.5, 0.625, 0.75, 0.375, 0.75, 0.375, 0.75, 0.625, 0.75, 0.625, 1.0, 0.375, 1.0, 0.125, 0.5, 0.375, 0.5, 0.375, 0.75, 0.125, 0.75, 0.625, 0.5, 0.875, 0.5, 0.875, 0.75, 0.625, 0.75])
me_cube_007.materials.append(mat_tc_lightingref_aliensample)
me_cube_007.update()
me_text_003 = bpy.data.meshes.new('Text.003')
me_text_003.from_pydata([(1.881, 0.236, -0.029), (1.835, 0.236, 0.0235), (1.835, 0.236, -0.029), (1.826, 0.236, -0.029), (1.826, 0.236, 0.0392), (1.834, 0.236, 0.0392), (1.88, 0.236, -0.0136), (1.88, 0.236, 0.0392), (1.889, 0.236, 0.0392), (1.889, 0.236, -0.029), (1.818, 0.236, -0.0202), (1.818, 0.236, -0.029), (1.777, 0.236, -0.029), (1.777, 0.236, 0.0392), (1.787, 0.236, 0.0392), (1.787, 0.236, -0.0202), (1.76, 0.236, -0.029), (1.751, 0.236, -0.0089), (1.722, 0.236, -0.0089), (1.713, 0.236, -0.029), (1.703, 0.236, -0.029), (1.732, 0.236, 0.0396), (1.739, 0.236, 0.0396), (1.77, 0.236, -0.029), (1.747, 0.236, -0.0001), (1.736, 0.236, 0.0246), (1.725, 0.236, -0.0001), (1.881, 0.244, -0.029), (1.835, 0.244, 0.0235), (1.835, 0.244, -0.029), (1.826, 0.244, -0.029), (1.826, 0.244, 0.0392), (1.834, 0.244, 0.0392), (1.88, 0.244, -0.0136), (1.88, 0.244, 0.0392), (1.889, 0.244, 0.0392), (1.889, 0.244, -0.029), (1.818, 0.244, -0.0202), (1.818, 0.244, -0.029), (1.777, 0.244, -0.029), (1.777, 0.244, 0.0392), (1.787, 0.244, 0.0392), (1.787, 0.244, -0.0202), (1.76, 0.244, -0.029), (1.751, 0.244, -0.0089), (1.722, 0.244, -0.0089), (1.713, 0.244, -0.029), (1.703, 0.244, -0.029), (1.732, 0.244, 0.0396), (1.739, 0.244, 0.0396), (1.77, 0.244, -0.029), (1.747, 0.244, -0.0001), (1.736, 0.244, 0.0246), (1.725, 0.244, -0.0001), (1.76, 0.244, -0.029), (1.76, 0.236, -0.029), (1.751, 0.244, -0.0089), (1.751, 0.236, -0.0089), (1.722, 0.244, -0.0089), (1.722, 0.236, -0.0089), (1.713, 0.244, -0.029), (1.713, 0.236, -0.029), (1.703, 0.244, -0.029), (1.703, 0.236, -0.029), (1.732, 0.244, 0.0396), (1.732, 0.236, 0.0396), (1.739, 0.244, 0.0396), (1.739, 0.236, 0.0396), (1.77, 0.244, -0.029), (1.77, 0.236, -0.029), (1.747, 0.244, -0.0001), (1.747, 0.236, -0.0001), (1.736, 0.244, 0.0246), (1.736, 0.236, 0.0246), (1.725, 0.244, -0.0001), (1.725, 0.236, -0.0001), (1.818, 0.244, -0.0202), (1.818, 0.236, -0.0202), (1.818, 0.244, -0.029), (1.818, 0.236, -0.029), (1.777, 0.244, -0.029), (1.777, 0.236, -0.029), (1.777, 0.244, 0.0392), (1.777, 0.236, 0.0392), (1.787, 0.244, 0.0392), (1.787, 0.236, 0.0392), (1.787, 0.244, -0.0202), (1.787, 0.236, -0.0202), (1.881, 0.244, -0.029), (1.881, 0.236, -0.029), (1.835, 0.244, 0.0235), (1.835, 0.236, 0.0235), (1.835, 0.244, -0.029), (1.835, 0.236, -0.029), (1.826, 0.244, -0.029), (1.826, 0.236, -0.029), (1.826, 0.244, 0.0392), (1.826, 0.236, 0.0392), (1.834, 0.244, 0.0392), (1.834, 0.236, 0.0392), (1.88, 0.244, -0.0136), (1.88, 0.236, -0.0136), (1.88, 0.244, 0.0392), (1.88, 0.236, 0.0392), (1.889, 0.244, 0.0392), (1.889, 0.236, 0.0392), (1.889, 0.244, -0.029), (1.889, 0.236, -0.029)], [], [(3, 5, 4), (3, 1, 5), (1, 6, 5), (6, 8, 7), (6, 9, 8), (3, 2, 1), (0, 6, 1), (0, 9, 6), (12, 14, 13), (12, 15, 14), (12, 10, 15), (12, 11, 10), (20, 22, 21), (20, 25, 22), (25, 23, 22), (20, 26, 25), (24, 23, 25), (20, 18, 26), (18, 24, 26), (18, 17, 24), (17, 23, 24), (20, 19, 18), (16, 23, 17), (30, 31, 32), (30, 32, 28), (28, 32, 33), (33, 34, 35), (33, 35, 36), (30, 28, 29), (27, 28, 33), (27, 33, 36), (39, 40, 41), (39, 41, 42), (39, 42, 37), (39, 37, 38), (47, 48, 49), (47, 49, 52), (52, 49, 50), (47, 52, 53), (51, 52, 50), (47, 53, 45), (45, 53, 51), (45, 51, 44), (44, 51, 50), (47, 45, 46), (43, 44, 50), (55, 57, 56, 54), (57, 59, 58, 56), (59, 61, 60, 58), (61, 63, 62, 60), (63, 65, 64, 62), (65, 67, 66, 64), (67, 69, 68, 66), (69, 55, 54, 68), (71, 73, 72, 70), (73, 75, 74, 72), (75, 71, 70, 74), (77, 79, 78, 76), (79, 81, 80, 78), (81, 83, 82, 80), (83, 85, 84, 82), (85, 87, 86, 84), (87, 77, 76, 86), (89, 91, 90, 88), (91, 93, 92, 90), (93, 95, 94, 92), (95, 97, 96, 94), (97, 99, 98, 96), (99, 101, 100, 98), (101, 103, 102, 100), (103, 105, 104, 102), (105, 107, 106, 104), (107, 89, 88, 106)])
me_text_003.polygons.foreach_set('use_smooth', [0, 0, 0, 0, 0, 0, 0, 0, 0, 0, 0, 0, 0, 0, 0, 0, 0, 0, 0, 0, 0, 0, 0, 0, 0, 0, 0, 0, 0, 0, 0, 0, 0, 0, 0, 0, 0, 0, 0, 0, 0, 0, 0, 0, 0, 0, 1, 1, 1, 1, 1, 1, 1, 1, 1, 1, 1, 1, 1, 1, 1, 1, 1, 1, 1, 1, 1, 1, 1, 1, 1, 1, 1])
_uv = me_text_003.uv_layers.new(name='UVMap')
_uv.uv.foreach_set('vector', [0.3333, 0.0, 0.5556, 0.0, 0.4444, 0.0, 0.3333, 0.0, 0.1111, 0.0, 0.5556, 0.0, 0.1111, 0.0, 0.6667, 0.0, 0.5556, 0.0, 0.6667, 0.0, 0.8889, 0.0, 0.7778, 0.0, 0.6667, 0.0, 1.0, 0.0, 0.8889, 0.0, 0.3333, 0.0, 0.2222, 0.0, 0.1111, 0.0, 0.0, 0.0, 0.6667, 0.0, 0.1111, 0.0, 0.0, 0.0, 1.0, 0.0, 0.6667, 0.0, 0.4, 0.0, 0.8, 0.0, 0.6, 0.0, 0.4, 0.0, 1.0, 0.0, 0.8, 0.0, 0.4, 0.0, 0.0, 0.0, 1.0, 0.0, 0.4, 0.0, 0.2, 0.0, 0.0, 0.0, 0.4, 0.0, 0.6, 0.0, 0.5, 0.0, 0.4, 0.0, 0.9, 0.0, 0.6, 0.0, 0.9, 0.0, 0.7, 0.0, 0.6, 0.0, 0.4, 0.0, 1.0, 0.0, 0.9, 0.0, 0.8, 0.0, 0.7, 0.0, 0.9, 0.0, 0.4, 0.0, 0.2, 0.0, 1.0, 0.0, 0.2, 0.0, 0.8, 0.0, 1.0, 0.0, 0.2, 0.0, 0.1, 0.0, 0.8, 0.0, 0.1, 0.0, 0.7, 0.0, 0.8, 0.0, 0.4, 0.0, 0.3, 0.0, 0.2, 0.0, 0.0, 0.0, 0.7, 0.0, 0.1, 0.0, 0.3333, 0.0, 0.4444, 0.0, 0.5556, 0.0, 0.3333, 0.0, 0.5556, 0.0, 0.1111, 0.0, 0.1111, 0.0, 0.5556, 0.0, 0.6667, 0.0, 0.6667, 0.0, 0.7778, 0.0, 0.8889, 0.0, 0.6667, 0.0, 0.8889, 0.0, 1.0, 0.0, 0.3333, 0.0, 0.1111, 0.0, 0.2222, 0.0, 0.0, 0.0, 0.1111, 0.0, 0.6667, 0.0, 0.0, 0.0, 0.6667, 0.0, 1.0, 0.0, 0.4, 0.0, 0.6, 0.0, 0.8, 0.0, 0.4, 0.0, 0.8, 0.0, 1.0, 0.0, 0.4, 0.0, 1.0, 0.0, 0.0, 0.0, 0.4, 0.0, 0.0, 0.0, 0.2, 0.0, 0.4, 0.0, 0.5, 0.0, 0.6, 0.0, 0.4, 0.0, 0.6, 0.0, 0.9, 0.0, 0.9, 0.0, 0.6, 0.0, 0.7, 0.0, 0.4, 0.0, 0.9, 0.0, 1.0, 0.0, 0.8, 0.0, 0.9, 0.0, 0.7, 0.0, 0.4, 0.0, 1.0, 0.0, 0.2, 0.0, 0.2, 0.0, 1.0, 0.0, 0.8, 0.0, 0.2, 0.0, 0.8, 0.0, 0.1, 0.0, 0.1, 0.0, 0.8, 0.0, 0.7, 0.0, 0.4, 0.0, 0.2, 0.0, 0.3, 0.0, 0.0, 0.0, 0.1, 0.0, 0.7, 0.0, 0.0, 1.0, 0.125, 1.0, 0.125, 0.0, 0.0, 0.0, 0.125, 1.0, 0.25, 1.0, 0.25, 0.0, 0.125, 0.0, 0.25, 1.0, 0.375, 1.0, 0.375, 0.0, 0.25, 0.0, 0.375, 1.0, 0.5, 1.0, 0.5, 0.0, 0.375, 0.0, 0.5, 1.0, 0.625, 1.0, 0.625, 0.0, 0.5, 0.0, 0.625, 1.0, 0.75, 1.0, 0.75, 0.0, 0.625, 0.0, 0.75, 1.0, 0.875, 1.0, 0.875, 0.0, 0.75, 0.0, 0.875, 1.0, 1.0, 1.0, 1.0, 0.0, 0.875, 0.0, 0.0, 1.0, 0.3333, 1.0, 0.3333, 0.0, 0.0, 0.0, 0.3333, 1.0, 0.6667, 1.0, 0.6667, 0.0, 0.3333, 0.0, 0.6667, 1.0, 1.0, 1.0, 1.0, 0.0, 0.6667, 0.0, 0.0, 1.0, 0.1667, 1.0, 0.1667, 0.0, 0.0, 0.0, 0.1667, 1.0, 0.3333, 1.0, 0.3333, 0.0, 0.1667, 0.0, 0.3333, 1.0, 0.5, 1.0, 0.5, 0.0, 0.3333, 0.0, 0.5, 1.0, 0.6667, 1.0, 0.6667, 0.0, 0.5, 0.0, 0.6667, 1.0, 0.8333, 1.0, 0.8333, 0.0, 0.6667, 0.0, 0.8333, 1.0, 1.0, 1.0, 1.0, 0.0, 0.8333, 0.0, 0.0, 1.0, 0.1, 1.0, 0.1, 0.0, 0.0, 0.0, 0.1, 1.0, 0.2, 1.0, 0.2, 0.0, 0.1, 0.0, 0.2, 1.0, 0.3, 1.0, 0.3, 0.0, 0.2, 0.0, 0.3, 1.0, 0.4, 1.0, 0.4, 0.0, 0.3, 0.0, 0.4, 1.0, 0.5, 1.0, 0.5, 0.0, 0.4, 0.0, 0.5, 1.0, 0.6, 1.0, 0.6, 0.0, 0.5, 0.0, 0.6, 1.0, 0.7, 1.0, 0.7, 0.0, 0.6, 0.0, 0.7, 1.0, 0.8, 1.0, 0.8, 0.0, 0.7, 0.0, 0.8, 1.0, 0.9, 1.0, 0.9, 0.0, 0.8, 0.0, 0.9, 1.0, 1.0, 1.0, 1.0, 0.0, 0.9, 0.0])
me_text_003.materials.append(mat_tc_lightingref_labeltext)
me_text_003.auto_texspace = False
me_text_003.update()

# ---- objects
ob_tc_lightingref_interaction_plinth = bpy.data.objects.new('TC_LightingRef_Interaction_Plinth', me_cube)
ob_tc_lightingref_interaction_sample = bpy.data.objects.new('TC_LightingRef_Interaction_Sample', me_cube_001)
ob_tc_lightingref_interaction_label = bpy.data.objects.new('TC_LightingRef_Interaction_Label', me_text)
ob_tc_lightingref_danger_plinth = bpy.data.objects.new('TC_LightingRef_Danger_Plinth', me_cube_002)
ob_tc_lightingref_danger_sample = bpy.data.objects.new('TC_LightingRef_Danger_Sample', me_cube_003)
ob_tc_lightingref_danger_label = bpy.data.objects.new('TC_LightingRef_Danger_Label', me_text_001)
ob_tc_lightingref_powered_plinth = bpy.data.objects.new('TC_LightingRef_Powered_Plinth', me_cube_004)
ob_tc_lightingref_powered_sample = bpy.data.objects.new('TC_LightingRef_Powered_Sample', me_cube_005)
ob_tc_lightingref_powered_label = bpy.data.objects.new('TC_LightingRef_Powered_Label', me_text_002)
ob_tc_lightingref_alien_plinth = bpy.data.objects.new('TC_LightingRef_Alien_Plinth', me_cube_006)
ob_tc_lightingref_alien_sample = bpy.data.objects.new('TC_LightingRef_Alien_Sample', me_cube_007)
ob_tc_lightingref_alien_label = bpy.data.objects.new('TC_LightingRef_Alien_Label', me_text_003)

# ---- transforms, parenting, visibility, modifiers, constraints
ob_tc_lightingref_interaction_plinth.location = (0.0, 0.0, 0.0)
ob_tc_lightingref_interaction_sample.location = (0.0, 0.0, 0.0)
ob_tc_lightingref_interaction_label.location = (0.0, 0.0, 0.0)
ob_tc_lightingref_danger_plinth.location = (0.0, 0.0, 0.0)
ob_tc_lightingref_danger_sample.location = (0.0, 0.0, 0.0)
ob_tc_lightingref_danger_label.location = (0.0, 0.0, 0.0)
ob_tc_lightingref_powered_plinth.location = (0.0, 0.0, 0.0)
ob_tc_lightingref_powered_sample.location = (0.0, 0.0, 0.0)
ob_tc_lightingref_powered_label.location = (0.0, 0.0, 0.0)
ob_tc_lightingref_alien_plinth.location = (0.0, 0.0, 0.0)
ob_tc_lightingref_alien_sample.location = (0.0, 0.0, 0.0)
ob_tc_lightingref_alien_label.location = (0.0, 0.0, 0.0)

# ---- collection membership
scene.collection.objects.link(ob_tc_lightingref_interaction_plinth)
scene.collection.objects.link(ob_tc_lightingref_interaction_sample)
scene.collection.objects.link(ob_tc_lightingref_interaction_label)
scene.collection.objects.link(ob_tc_lightingref_danger_plinth)
scene.collection.objects.link(ob_tc_lightingref_danger_sample)
scene.collection.objects.link(ob_tc_lightingref_danger_label)
scene.collection.objects.link(ob_tc_lightingref_powered_plinth)
scene.collection.objects.link(ob_tc_lightingref_powered_sample)
scene.collection.objects.link(ob_tc_lightingref_powered_label)
scene.collection.objects.link(ob_tc_lightingref_alien_plinth)
scene.collection.objects.link(ob_tc_lightingref_alien_sample)
scene.collection.objects.link(ob_tc_lightingref_alien_label)

# ---- scene / render settings (as saved in the file)
scene.frame_start = 1; scene.frame_end = 250; scene.frame_set(1)
scene.render.engine = 'BLENDER_EEVEE_NEXT'
scene.cycles.sampling_pattern = 'TABULATED_SOBOL'
bpy.context.view_layer.update()

# ---- added for rendering (the .blend has no active camera): camera
cam_auto = bpy.data.cameras.new('AutoCamera')
cam_auto.lens = 50.0
cam_auto.sensor_width = 36.0
cam_auto.clip_end = 1000.0
ob_auto_camera = bpy.data.objects.new('AutoCamera', cam_auto)
scene.collection.objects.link(ob_auto_camera)
ob_auto_camera.location = (3.73262, -4.45715, 3.09615)
ob_auto_camera.rotation_euler = (1.09748, -7.21219e-08, 0.694738)
scene.camera = ob_auto_camera
bpy.context.view_layer.update()
